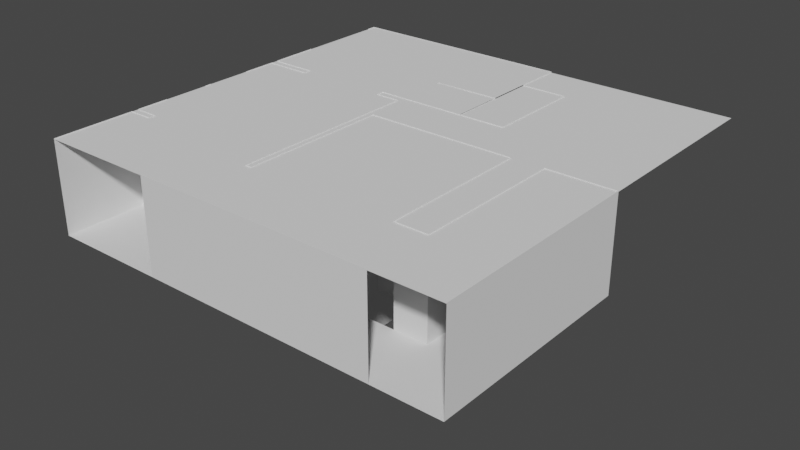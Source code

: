 # Source: new_journey_home.blend  (saved by Blender 3.0.42; exported with 4.5.12 LTS)
import bpy
from mathutils import Matrix  # noqa: F401  (used for matrix-valued properties, if any)

bpy.ops.wm.read_factory_settings(use_empty=True)
scene = bpy.context.scene
scene.name = 'Scene'

# ---- collections
col_collection = bpy.data.collections.new('Collection'); scene.collection.children.link(col_collection)

# ---- world
world_world = bpy.data.worlds.new('World'); scene.world = world_world
world_world.use_nodes = True; world_world.node_tree.nodes.clear()
_N = world_world.node_tree.nodes; _L = world_world.node_tree.links
n0 = _N.new('ShaderNodeOutputWorld'); n0.name = 'World Output'; n0.location = (300, 300)
n1 = _N.new('ShaderNodeBackground'); n1.name = 'Background'; n1.location = (10, 300)
n1.inputs[0].default_value = (0.05088, 0.05088, 0.05088, 1.0)
_L.new(n1.outputs[0], n0.inputs[0])
n0.is_active_output = True
world_world.color = (0.05088, 0.05088, 0.05088)
world_world.use_sun_shadow = False
world_world.sun_shadow_jitter_overblur = 0.0

# ---- meshes
me_plane_002 = bpy.data.meshes.new('Plane.002')
me_plane_002.from_pydata([(16.76, -5.626, -2.459), (12.7, 3.374, -2.459), (10.73, -5.626, -2.459), (1.7, -5.626, -2.459), (1.7, -9.626, -2.459), (1.325, -5.626, -2.459), (-1.675, -5.626, -2.459), (-1.675, -9.626, -2.459), (-8.649, -9.626, -2.459), (1.325, -4.634, -2.459), (-8.649, -4.634, -2.459), (12.7, -5.626, -2.459), (16.76, 3.374, -2.459), (12.7, -9.626, -2.459), (16.76, -9.626, -2.459), (10.73, -9.626, -2.459), (1.325, -9.626, -2.459), (-8.649, -5.626, -2.459), (7.715, -5.626, -2.459), (7.715, -9.626, -2.459), (-1.675, -4.634, -2.459), (12.7, -5.626, -0.4389), (16.76, -5.626, -0.4389), (12.7, 3.374, -0.4389), (16.76, 3.374, -0.4389), (12.7, -9.626, -0.4389), (16.76, -9.626, -0.4389), (10.73, -5.626, -0.4389), (10.73, -9.626, -0.4389), (1.7, -5.626, -0.4389), (1.7, -9.626, -0.4389), (1.325, -5.626, -0.4389), (1.325, -9.626, -0.4389), (-8.649, -5.626, -0.4389), (-8.649, -9.626, -0.4389), (7.715, -5.626, -0.4389), (7.715, -9.626, -0.4389), (1.7, -4.634, -0.4389), (1.325, -4.634, -0.4389), (-1.675, -4.634, -0.4389), (-8.649, -4.634, -0.4389), (12.7, -5.626, 3.162), (16.76, -5.626, 3.162), (12.7, 3.374, 3.162), (16.76, 3.374, 3.162), (12.7, -9.626, 3.162), (16.76, -9.626, 3.162), (10.73, -5.626, 3.162), (10.73, -9.626, 3.162), (1.7, -5.626, 3.162), (1.7, -9.626, 3.162), (1.325, -5.626, 3.162), (1.325, -9.626, 3.162), (-1.675, -9.626, -0.4651), (-8.649, -5.626, 3.162), (-8.649, -9.626, 3.162), (7.715, -9.626, 3.162), (1.7, -4.634, 3.162), (1.325, -4.634, 3.162), (-8.649, -4.634, 3.162), (10.73, 3.378, -0.4389), (10.73, -4.634, -2.459), (10.73, -4.634, -0.4389), (7.715, -4.634, -2.459), (-1.675, -9.626, 3.162), (10.73, 3.378, 3.162), (10.73, -4.634, 3.162), (7.715, -4.634, -0.4412), (1.7, 3.378, -0.4389), (1.325, 5.918, -0.4389), (1.7, 3.378, 3.162), (1.325, 5.918, 3.162), (7.715, 3.378, -0.4412), (7.715, 3.378, 3.162), (10.73, -3.302, -0.4389), (10.73, -3.302, -2.459), (10.73, -3.302, 3.162), (7.715, -3.294, -0.4412), (7.715, -3.294, -2.459), (1.7, -3.302, -0.4389), (1.7, -3.302, 3.162), (-1.675, -2.218, -2.459), (-1.675, -2.218, -0.4389), (-8.649, -2.218, -0.4389), (1.325, -2.238, -0.4389), (1.325, -2.238, -2.459), (1.325, -2.238, 3.162), (-8.649, 5.918, -0.4389), (-8.649, 5.918, 3.162), (-1.675, 5.918, -0.4389), (-0.1749, -2.228, -2.459), (-0.1749, -2.228, -0.4389), (-0.1749, 5.918, -0.4389), (-5.857, -5.626, -2.459), (-5.857, -4.634, -2.459), (-5.857, -9.626, -2.459), (-5.857, -4.634, -0.4389), (-5.857, -2.218, -0.4389), (-5.857, 5.918, -0.4389), (-0.1749, 5.918, 3.162), (-5.857, 5.918, 3.162), (-1.675, 6.375, -0.4389), (-0.1749, 6.375, -0.4389), (-5.857, 6.375, -0.4389), (-0.1749, 6.375, 3.162), (-5.857, 6.375, 3.162), (-8.657, 6.375, -0.4389), (-8.657, 6.375, 3.162), (1.325, 6.384, -0.4389), (1.325, 6.375, 3.162), (-1.675, 9.375, -0.4389), (-0.1749, 9.375, -0.4389), (-5.857, 9.375, -0.4389), (-8.657, 9.375, -0.4389), (1.325, 9.384, -0.4389), (-1.675, 15.38, -0.4389), (-0.1749, 15.38, -0.4389), (-5.857, 15.38, -0.4389), (-8.657, 15.38, -0.4389), (1.325, 15.38, -0.4389), (5.325, 15.38, -0.4389), (-8.657, 14.78, -0.4389), (-5.857, 14.78, -0.4389), (-1.675, 14.78, -0.4389), (-0.1749, 14.78, -0.4389), (1.325, 14.78, -0.4389), (5.325, 14.78, -0.4389), (-1.675, 15.38, 3.162), (-0.1749, 15.38, 3.162), (-5.857, 15.38, 3.162), (-8.657, 15.38, 3.162), (1.325, 15.38, 3.162), (5.325, 9.375, 3.162), (5.325, 15.38, 3.162), (-8.657, 14.78, 3.162), (5.325, 14.78, 3.162), (-8.649, -4.223, -0.4389), (-1.675, -4.223, -0.4389), (-1.675, -4.223, -2.459), (-8.649, -4.223, 3.162), (-5.857, -4.223, -0.4389), (-7.216, -5.626, -2.459), (-7.216, -4.634, -2.459), (-7.216, -4.634, -0.4389), (-7.216, -2.218, -0.4389), (-7.216, -9.626, -2.459), (-7.216, 5.918, -0.4389), (-7.216, 5.918, 3.162), (-7.216, -4.223, -0.4389), (-7.216, -4.634, 3.162), (-7.216, -4.223, 3.162), (-8.649, 5.61, -0.4389), (-1.675, 5.61, -0.4389), (-0.1749, 5.609, -0.4389), (-5.857, 5.61, -0.4389), (-7.216, 5.61, -0.4389), (-1.675, -3.846, -0.4389), (-1.675, -3.846, -2.459), (-5.857, -3.846, -0.4389), (-8.649, -3.846, -0.4389), (-7.216, -3.846, -0.4389), (-8.649, 5.61, 3.162), (-8.649, -3.846, 3.162), (1.325, 5.611, -0.4389), (1.325, 5.611, 3.162), (1.325, 9.375, 3.162), (-8.649, 3.778, -0.4389), (-1.675, 3.778, -0.4389), (-0.1749, 3.776, -0.4389), (1.325, 3.774, -0.4389), (1.325, 3.774, 3.162), (-5.857, 3.778, -0.4389), (-7.216, 3.778, -0.4389), (-8.649, -2.218, 3.162), (-8.649, 3.778, 3.162), (-8.657, 9.375, 3.162), (-5.857, 0.6, -0.4389), (-7.216, 0.6, -0.4389), (-8.649, 0.6, -0.4389), (-1.675, 0.6, -0.4389), (-0.1749, 0.5935, -0.4389), (1.325, 0.5876, -0.4389), (1.325, 0.5876, 3.162), (-8.649, 1.008, -0.4389), (-1.675, 1.008, -0.4389), (-0.1749, 1.002, -0.4389), (1.325, 0.9971, -0.4389), (1.325, 0.9971, 3.162), (-5.857, 1.008, -0.4389), (-7.216, 1.008, -0.4389), (-8.649, 0.6, 3.162), (-8.649, 1.008, 3.162), (-1.675, 9.647, -0.4389), (1.325, 9.647, -0.4389), (-0.1749, 9.647, -0.4389), (-5.857, 9.647, -0.4389), (5.325, 9.647, -0.4389), (-8.657, 9.647, -0.4389), (1.325, 9.647, 3.162), (5.325, 9.647, 3.162), (5.314, 6.375, -0.4389), (1.825, 9.375, -0.8389), (1.825, 6.375, -0.8389), (1.825, 9.375, -1.239), (1.825, 6.375, -1.239), (2.303, 9.391, -1.239), (2.303, 6.391, -1.239), (2.303, 9.391, -1.639), (2.303, 6.391, -1.639), (2.803, 9.391, -1.639), (2.803, 6.391, -1.639), (2.803, 9.391, -2.039), (2.803, 6.391, -2.039), (3.303, 9.391, -2.039), (3.303, 6.391, -2.039), (3.303, 9.391, -2.439), (3.303, 6.391, -2.439), (3.803, 9.391, -2.439), (3.803, 6.391, -2.439), (3.803, 9.391, -2.839), (3.803, 6.391, -2.839), (4.303, 9.391, -2.839), (4.303, 6.391, -2.839), (4.303, 9.391, -3.239), (4.303, 6.391, -3.239), (4.803, 9.391, -3.239), (4.803, 6.391, -3.239), (4.803, 9.391, -3.539), (4.803, 6.391, -3.539), (5.303, 9.391, -3.539), (5.303, 6.391, -3.539), (5.314, 6.391, -3.939), (5.303, 9.391, -3.939), (8.114, 6.391, -3.939), (8.114, 9.391, -3.939), (5.325, 9.647, -3.939), (5.303, 12.4, -3.939), (5.325, 12.4, -2.6), (5.303, 12.4, -4.339), (4.803, 12.4, -4.339), (4.803, 12.4, -4.739), (4.303, 12.4, -4.739), (4.303, 12.4, -5.139), (3.694, 12.4, -5.139), (8.114, 9.647, -3.939), (5.303, 9.647, -3.939), (5.303, 9.647, -4.339), (4.803, 9.647, -4.339), (4.803, 9.647, -4.739), (4.303, 9.647, -4.739), (4.303, 9.647, -5.139), (3.694, 9.647, -5.139), (1.325, 9.387, -3.939), (1.325, 6.387, -3.939), (5.303, 9.391, -7.139), (-1.675, 12.4, -0.4389), (5.325, 12.4, -0.4389), (1.325, 12.4, -0.4389), (-0.1749, 12.4, -0.4389), (-5.857, 12.4, -0.4389), (-8.657, 12.4, -0.4389), (5.325, 12.4, 3.162), (5.325, 9.647, -7.139), (1.325, 9.647, -3.939), (1.325, 9.647, -7.139), (1.325, 6.374, -7.139), (5.303, 5.918, -3.939), (5.303, 5.918, -7.139), (1.325, 5.918, -3.939), (1.404, 9.375, -0.8389), (1.404, 9.384, -0.4389), (1.404, 6.375, -0.8389), (1.404, 6.384, -0.4389), (1.325, 5.918, 2.239), (2.694, 9.647, -6.339), (2.694, 12.4, -6.339), (2.694, 12.4, -5.939), (2.694, 9.647, -5.939), (3.194, 9.647, -5.939), (3.194, 12.4, -5.939), (3.194, 12.4, -5.539), (3.194, 9.647, -5.539), (3.694, 9.647, -5.539), (3.694, 12.4, -5.539), (5.314, 9.383, -1.261), (5.325, 9.647, -1.261), (1.325, 9.647, -1.261), (-6.222, -1.343, -3.261), (-3.448, 9.384, -2.775), (-2.062, 9.384, -3.013), (1.325, 12.4, -7.139), (1.325, 9.374, -7.139), (-0.6749, 12.4, -7.139), (-0.6749, 9.647, -7.139), (-0.6749, 6.374, -7.139), (-6.222, -3.343, -7.139), (-8.222, -3.343, -7.139), (-6.222, 14.92, -7.139), (-0.6749, -3.343, -7.139), (1.325, 14.92, -7.139), (-8.222, 6.374, -7.139), (-8.222, 12.4, -7.139), (-8.222, 9.647, -7.139), (-6.222, 9.647, -7.139), (-6.222, 12.4, -7.139), (-6.222, 6.374, -7.139), (-0.6749, 14.92, -7.139), (1.325, -3.343, -7.139), (1.325, -1.343, -7.139), (-0.6749, -1.343, -7.139), (-8.222, -1.343, -7.139), (-6.222, -1.343, -7.139), (-0.6749, 12.92, -7.139), (1.325, 12.92, -7.139), (-8.222, 12.92, -7.139), (-6.222, 12.92, -7.139), (-0.6749, 12.4, -7.951), (-0.6749, 9.647, -7.951), (-0.6749, 6.374, -8.332), (-0.6749, 12.92, -7.951), (-6.222, 9.647, -7.951), (-6.222, 6.374, -8.332), (-6.222, 12.4, -7.951), (-6.222, 12.92, -7.951), (-0.6749, -1.343, -8.332), (-6.222, -1.343, -8.332), (5.303, -3.343, -7.139), (5.303, -1.343, -7.139), (-6.222, 9.647, -7.392), (-6.222, 9.647, -7.528), (-0.6749, 6.374, -7.528), (-0.6749, 6.374, -7.392), (-0.6749, 9.647, -7.392), (-0.6749, 9.647, -7.528), (-6.222, 12.4, -7.528), (-6.222, 12.4, -7.392), (-6.222, -1.343, -7.392), (-6.222, -1.343, -7.528), (-6.222, 6.374, -7.528), (-6.222, 6.374, -7.392), (-6.222, 12.92, -7.528), (-6.222, 12.92, -7.392), (-0.6749, 12.92, -7.392), (-0.6749, 12.92, -7.528), (-0.6749, 12.4, -7.528), (-0.6749, 12.4, -7.392), (-0.6749, -1.343, -7.392), (-0.6749, -1.343, -7.528), (1.325, 5.918, -7.139), (-0.6749, 5.918, -7.139), (-8.222, 5.918, -7.139), (-6.222, 5.918, -7.139), (-0.6749, 5.918, -8.332), (-6.222, 5.918, -8.332), (-0.6749, 5.918, -7.392), (-0.6749, 5.918, -7.528), (-6.222, 5.918, -7.392), (-6.222, 5.918, -7.528), (-0.6749, 9.374, -7.139), (-8.222, 9.374, -7.139), (-6.222, 9.374, -7.139), (-0.6749, 9.374, -7.951), (-6.222, 9.374, -7.951), (-6.222, 9.374, -7.392), (-6.222, 9.374, -7.528), (-0.6749, 9.374, -7.392), (-0.6749, 9.374, -7.528), (1.325, 12.4, -3.939), (-8.222, -3.343, -3.939), (-2.062, -3.343, -3.018), (1.325, 14.92, -3.939), (-8.222, 6.374, -3.939), (-8.222, 12.4, -3.939), (-8.222, 9.647, -3.939), (1.325, -3.343, -3.939), (-8.222, -1.343, -3.939), (1.325, 12.92, -3.939), (-8.222, 12.92, -3.939), (5.303, -3.343, -3.939), (5.303, -1.343, -3.939), (-8.222, 5.918, -3.939), (-8.222, 9.374, -3.939), (5.325, 12.4, -7.139), (2.194, 9.647, -6.339), (2.194, 12.4, -6.339), (2.194, 9.647, -6.739), (2.194, 12.4, -6.739), (1.694, 9.647, -6.739), (1.694, 12.4, -6.739), (1.694, 9.647, -7.139), (1.694, 12.4, -7.139), (8.114, 12.4, -3.939), (5.309, 9.387, -2.6), (5.325, 9.647, -2.6), (1.325, 9.647, -2.6), (-4.835, -1.343, -2.94), (-4.835, 9.384, -2.94), (-8.222, 14.92, -7.139), (-3.448, -3.343, -2.775), (-3.448, 14.92, -2.775), (-2.062, 14.92, -2.94), (-0.6749, -3.343, -3.261), (-0.6749, 14.92, -3.261), (-8.222, 14.92, -3.939), (-6.222, 14.92, -3.261), (-6.222, -3.343, -3.261), (-4.835, 14.92, -2.94), (-4.835, -3.343, -2.94), (-2.062, 12.92, -2.979), (-3.448, 12.92, -2.775), (-0.6749, 12.92, -3.261), (-6.222, 12.92, -3.261), (-4.835, 12.92, -2.94), (-4.835, 12.4, -2.94), (-2.062, 12.4, -2.998), (-3.448, 12.4, -2.775), (-0.6749, 12.4, -3.261), (-6.222, 12.4, -3.261), (-4.835, 9.647, -2.94), (-2.062, 9.647, -3.008), (-3.448, 9.647, -2.775), (-0.6749, 9.647, -3.261), (-6.222, 9.647, -3.261), (1.325, 12.4, -2.6), (8.114, 6.391, -2.6), (8.114, 9.391, -2.6), (8.114, 9.647, -2.6), (8.114, 12.4, -2.6), (5.325, 12.4, -3.939), (-0.6749, 9.384, -3.261), (-6.222, 9.384, -3.261), (-6.222, 6.384, -3.261), (-0.6749, 6.384, -3.261), (-3.448, 6.384, -2.775), (-2.062, 6.384, -3.015), (-4.835, 6.384, -2.94), (-4.835, 5.918, -2.94), (-6.222, 5.918, -3.261), (-0.6749, 5.918, -3.261), (-3.448, 5.918, -2.775), (-2.062, 5.918, -3.016), (-0.6749, -1.343, -3.261), (-3.448, -1.343, -2.775), (-2.062, -1.343, -3.017), (1.325, -1.343, -3.921), (1.325, 9.375, -0.4389), (1.325, 9.383, -1.261), (1.325, 9.387, -2.6), (5.314, 6.391, -2.6), (1.325, 6.391, -2.6), (1.325, 6.391, -1.261), (5.325, 12.4, -1.261), (1.325, 12.4, -1.261), (8.114, 6.391, -1.261), (8.114, 9.391, -1.261), (8.114, 9.647, -1.261), (8.114, 12.4, -1.261), (5.314, 6.391, -1.261), (5.325, 9.375, -0.4389), (8.114, 6.391, -0.4389), (8.114, 9.391, -0.4389), (8.114, 9.647, -0.4389), (8.114, 12.4, -0.4389), (5.314, 6.375, 3.162), (8.114, 6.391, 3.162), (8.114, 9.391, 3.162), (8.114, 9.647, 3.162), (8.114, 12.4, 3.162)], [(69, 273)], [(11, 0, 12, 1), (0, 11, 13, 14), (13, 11, 2, 15), (19, 18, 3, 4), (4, 3, 5, 16), (16, 5, 6, 7), (145, 141, 17, 8), (15, 2, 18, 19), (93, 6, 20, 94), (6, 5, 9, 20), (19, 4, 30, 36), (3, 18, 35, 29), (11, 1, 23, 21), (94, 20, 39, 96), (15, 19, 36, 28), (12, 0, 22, 24), (17, 10, 40, 33), (3, 29, 31, 5), (1, 12, 24, 23), (5, 31, 38, 9), (4, 16, 32, 30), (0, 14, 26, 22), (8, 17, 33, 34), (2, 11, 21, 27), (13, 15, 28, 25), (23, 24, 44, 43), (37, 57, 49, 29), (30, 32, 52, 50), (22, 26, 46, 42), (34, 33, 54, 55), (27, 21, 41, 47), (36, 30, 50, 56), (25, 28, 48, 45), (21, 23, 43, 41), (33, 40, 59, 54), (28, 36, 56, 48), (24, 22, 42, 44), (31, 51, 58, 38), (29, 49, 51, 31), (2, 27, 62, 61), (53, 32, 16, 7), (52, 32, 53, 64), (74, 62, 66, 76), (47, 66, 62, 27), (35, 67, 37, 29), (63, 67, 35, 18), (80, 79, 68, 70), (163, 164, 71, 69), (63, 78, 77, 67), (73, 72, 60, 65), (73, 70, 68, 72), (60, 74, 76, 65), (61, 62, 74, 75), (75, 74, 77, 78), (77, 74, 60, 72), (57, 37, 79, 80), (79, 77, 72, 68), (79, 37, 67, 77), (158, 156, 82, 97), (156, 157, 81, 82), (38, 58, 86, 84), (9, 38, 84, 85), (91, 82, 81, 90), (155, 146, 87, 151), (152, 153, 92, 89), (84, 91, 90, 85), (152, 89, 98, 154), (160, 158, 97, 144), (142, 94, 96, 143), (141, 93, 94, 142), (7, 6, 93, 95), (71, 99, 92, 69), (147, 146, 98, 100), (98, 89, 101, 103), (100, 98, 103, 105), (89, 92, 102, 101), (92, 99, 104, 102), (105, 103, 106, 107), (102, 104, 109, 108), (103, 101, 110, 112), (102, 108, 114, 111), (175, 107, 106, 113), (269, 271, 202, 201), (121, 122, 117, 118), (123, 124, 116, 115), (124, 125, 119, 116), (122, 123, 115, 117), (165, 198, 193, 114), (119, 125, 126, 120), (259, 255, 123, 122), (124, 258, 257, 125), (255, 258, 124, 123), (260, 259, 122, 121), (118, 117, 129, 130), (115, 116, 128, 127), (120, 126, 135, 133), (116, 119, 131, 128), (121, 118, 130, 134), (117, 115, 127, 129), (119, 120, 133, 131), (196, 193, 198, 199), (101, 102, 111, 110), (143, 96, 140, 148), (39, 20, 138, 137), (96, 39, 137, 140), (88, 87, 146, 147), (17, 141, 142, 10), (10, 142, 143, 40), (159, 160, 144, 83), (154, 98, 146, 155), (95, 93, 141, 145), (148, 150, 149, 143), (143, 149, 59, 40), (150, 148, 136, 139), (171, 154, 155, 172), (167, 152, 154, 171), (167, 168, 153, 152), (172, 155, 151, 166), (136, 148, 160, 159), (148, 140, 158, 160), (137, 138, 157, 156), (140, 137, 156, 158), (159, 162, 139, 136), (88, 161, 151, 87), (169, 170, 164, 163), (69, 92, 153, 163), (168, 169, 163, 153), (165, 114, 458, 132), (177, 189, 183, 178), (178, 183, 191, 190), (188, 189, 177, 176), (166, 183, 189, 172), (180, 185, 184, 179), (167, 184, 185, 168), (171, 188, 184, 167), (186, 187, 170, 169), (172, 189, 188, 171), (185, 186, 169, 168), (174, 166, 151, 161), (173, 162, 159, 83), (182, 187, 186, 181), (181, 186, 185, 180), (179, 184, 188, 176), (97, 176, 177, 144), (82, 179, 176, 97), (82, 91, 180, 179), (144, 177, 178, 83), (84, 86, 182, 181), (91, 84, 181, 180), (256, 196, 199, 261), (113, 112, 195, 197), (110, 111, 194, 192), (111, 114, 193, 194), (112, 110, 192, 195), (257, 256, 196, 193), (108, 109, 463, 200), (106, 103, 112, 113), (201, 202, 204, 203), (203, 204, 206, 205), (205, 206, 208, 207), (207, 208, 210, 209), (209, 210, 212, 211), (211, 212, 214, 213), (213, 214, 216, 215), (215, 216, 218, 217), (217, 218, 220, 219), (219, 220, 222, 221), (221, 222, 224, 223), (223, 224, 226, 225), (225, 226, 228, 227), (227, 228, 230, 229), (229, 230, 231, 232), (232, 231, 233, 234), (391, 236, 235, 244), (234, 244, 235, 232), (284, 285, 196, 458), (239, 240, 248, 247), (236, 238, 246, 245), (242, 243, 251, 250), (240, 241, 249, 248), (238, 239, 247, 246), (241, 242, 250, 249), (231, 253, 449, 448), (125, 257, 256, 126), (126, 256, 261, 135), (197, 195, 259, 260), (192, 194, 258, 255), (257, 258, 194, 193), (195, 192, 255, 259), (265, 253, 252, 291), (252, 263, 264, 291), (264, 290, 292, 293), (232, 252, 291, 254), (132, 463, 109, 165), (263, 235, 262, 264), (286, 193, 196, 285), (458, 196, 199, 132), (266, 268, 348, 267), (268, 253, 265, 348), (270, 272, 271, 269), (114, 108, 272, 270), (277, 276, 275, 274), (278, 279, 276, 277), (281, 280, 279, 278), (394, 286, 285, 393), (392, 393, 285, 284), (282, 283, 280, 281), (251, 243, 283, 282), (419, 421, 429, 289), (418, 396, 430, 422), (420, 419, 289, 288), (294, 358, 365, 331), (309, 311, 295, 298), (312, 313, 299, 306), (351, 305, 300, 350), (303, 304, 301, 302), (360, 303, 302, 359), (340, 334, 322, 323), (357, 337, 325, 353), (334, 329, 320, 322), (308, 309, 298, 307), (311, 310, 296, 295), (348, 349, 309, 308), (366, 333, 317, 361), (304, 315, 314, 301), (292, 290, 313, 312), (315, 312, 306, 297), (352, 318, 321, 353), (361, 317, 320, 362), (317, 316, 322, 320), (344, 343, 319, 316), (333, 344, 316, 317), (316, 319, 323, 322), (337, 347, 324, 325), (355, 330, 318, 352), (364, 338, 321, 362), (308, 307, 326, 327), (348, 308, 327, 267), (360, 305, 339, 363), (363, 339, 338, 364), (349, 294, 331, 354), (354, 331, 330, 355), (343, 340, 323, 319), (312, 315, 341, 342), (342, 341, 340, 343), (311, 309, 346, 336), (293, 292, 345, 332), (332, 345, 344, 333), (292, 312, 342, 345), (345, 342, 343, 344), (358, 293, 332, 365), (365, 332, 333, 366), (304, 303, 328, 335), (335, 328, 329, 334), (351, 311, 336, 356), (356, 336, 337, 357), (315, 304, 335, 341), (341, 335, 334, 340), (339, 356, 357, 338), (305, 351, 356, 339), (346, 354, 355, 347), (309, 349, 354, 346), (347, 355, 352, 324), (336, 346, 347, 337), (338, 357, 353, 321), (311, 351, 350, 310), (331, 365, 366, 330), (328, 363, 364, 329), (303, 360, 363, 328), (329, 364, 362, 320), (324, 352, 353, 325), (330, 366, 361, 318), (305, 360, 359, 300), (291, 264, 293, 358), (348, 265, 294, 349), (358, 294, 265, 291), (359, 381, 371, 300), (301, 372, 373, 302), (307, 374, 378, 326), (310, 375, 368, 296), (302, 373, 381, 359), (290, 367, 376, 313), (300, 371, 380, 350), (314, 377, 372, 301), (379, 266, 267, 327), (318, 361, 362, 321), (313, 376, 370, 299), (326, 378, 379, 327), (350, 380, 375, 310), (274, 275, 384, 383), (383, 384, 386, 385), (385, 386, 388, 387), (387, 388, 390, 389), (264, 389, 390, 290), (441, 444, 374, 401), (420, 288, 396, 418), (232, 235, 393, 392), (263, 394, 393, 235), (268, 444, 441, 438), (297, 397, 314, 315), (314, 397, 403, 377), (443, 441, 401, 369), (395, 407, 405, 287), (442, 443, 369, 398), (442, 398, 407, 395), (399, 409, 412, 406), (399, 400, 408, 409), (406, 412, 411, 404), (400, 402, 410, 408), (409, 415, 413, 412), (409, 408, 414, 415), (412, 413, 417, 411), (408, 410, 416, 414), (263, 421, 394), (415, 420, 418, 413), (415, 414, 419, 420), (413, 418, 422, 417), (414, 416, 421, 419), (416, 423, 394, 421), (299, 370, 402, 306), (244, 234, 425, 426), (234, 233, 424, 425), (427, 391, 244, 426), (290, 382, 428, 367), (428, 391, 427, 237), (237, 423, 367, 428), (288, 433, 435, 396), (288, 289, 434, 433), (396, 435, 431, 430), (289, 429, 432, 434), (263, 252, 429, 421), (307, 298, 401, 374), (433, 439, 436, 435), (433, 434, 440, 439), (435, 436, 437, 431), (434, 432, 438, 440), (429, 432, 253, 252), (439, 442, 395, 436), (439, 440, 443, 442), (436, 395, 287, 437), (440, 438, 441, 443), (379, 378, 374, 444), (268, 266, 379, 444), (268, 438, 432, 253), (392, 284, 446, 447), (284, 458, 445, 446), (232, 392, 447, 252), (448, 449, 450, 457), (108, 200, 457, 450), (231, 448, 424, 233), (423, 237, 451, 452), (425, 424, 453, 454), (424, 448, 457, 453), (427, 426, 455, 456), (426, 425, 454, 455), (237, 427, 456, 451), (394, 423, 452, 286), (257, 193, 286, 452), (257, 452, 451, 256), (456, 455, 461, 462), (455, 454, 460, 461), (454, 453, 459, 460), (456, 462, 256, 451), (453, 457, 200, 459), (461, 460, 465, 466), (459, 200, 463, 464), (462, 461, 466, 467), (460, 459, 464, 465), (256, 462, 467, 261), (196, 394, 423, 256), (405, 368, 375, 287), (296, 368, 405, 295), (398, 369, 401, 298, 295, 405, 407), (380, 437, 287, 375), (371, 431, 437, 380), (431, 371, 381, 430), (373, 422, 430, 381), (372, 417, 422, 373), (377, 411, 417, 372), (403, 404, 411, 377), (297, 404, 403, 397), (423, 416, 367), (376, 367, 416, 410), (370, 376, 410, 402), (406, 404, 297, 306, 402, 400, 399)])
_k = set([(1, 23), (2, 27), (5, 31), (10, 40), (11, 21), (12, 24), (20, 39), (21, 41), (23, 43), (24, 44), (27, 47), (29, 35), (29, 37), (29, 49), (31, 51), (35, 67), (37, 79), (39, 96), (39, 137), (40, 59), (60, 65), (60, 72), (60, 74), (67, 77), (68, 70), (68, 72), (68, 79), (69, 71), (69, 92), (69, 163), (74, 75), (74, 77), (77, 78), (81, 82), (82, 91), (82, 156), (83, 144), (83, 159), (83, 178), (84, 85), (84, 91), (84, 181), (87, 88), (87, 146), (87, 151), (89, 92), (89, 98), (92, 99), (92, 102), (96, 143), (98, 100), (98, 103), (98, 146), (102, 104), (102, 108), (103, 105), (103, 106), (106, 107), (106, 113), (111, 114), (112, 113), (114, 458), (115, 116), (115, 117), (116, 119), (117, 118), (118, 121), (118, 130), (119, 120), (120, 126), (120, 133), (126, 256), (132, 458), (136, 139), (136, 148), (136, 159), (137, 156), (143, 148), (143, 149), (148, 150), (151, 166), (163, 169), (166, 183), (169, 186), (178, 183), (181, 186), (183, 189), (196, 256)])
me_plane_002.attributes.new('sharp_edge', 'BOOLEAN', 'EDGE').data.foreach_set('value', [ (min(e.vertices), max(e.vertices)) in _k for e in me_plane_002.edges])
_uv = me_plane_002.uv_layers.new(name='UVMap')
_uv.uv.foreach_set('vector', [0.2597, 0.1912, 0.2597, 0.2275, 0.1791, 0.2275, 0.1791, 0.1912, 0.2597, 0.2275, 0.2597, 0.1912, 0.2955, 0.1912, 0.2955, 0.2275, 0.2955, 0.1912, 0.2597, 0.1912, 0.2597, 0.1735, 0.2955, 0.1735, 0.2955, 0.1465, 0.2597, 0.1465, 0.2597, 0.09267, 0.2955, 0.09267, 0.2955, 0.09267, 0.2597, 0.09267, 0.2597, 0.08931, 0.2955, 0.08931, 0.2955, 0.08931, 0.2597, 0.08931, 0.2597, 0.06245, 0.2955, 0.06245, 0.2955, 0.01283, 0.2597, 0.01283, 0.2597, 3.357e-09, 0.2955, 4.029e-08, 0.2955, 0.1735, 0.2597, 0.1735, 0.2597, 0.1465, 0.2955, 0.1465, 0.2597, 0.025, 0.2597, 0.06245, 0.2508, 0.06245, 0.2508, 0.025, 0.2597, 0.06245, 0.2597, 0.08931, 0.2508, 0.08931, 0.2508, 0.06245, 0.2955, 0.1465, 0.2955, 0.09267, 0.3136, 0.09267, 0.3136, 0.1465, 0.0, 0.1891, 0.0353, 0.1231, 0.05923, 0.1346, 0.02244, 0.2014, 0.3962, 0.01761, 0.3962, 0.0982, 0.3781, 0.0982, 0.3781, 0.01761, 0.06228, 0.9443, 0.05542, 0.8608, 0.09576, 0.8574, 0.1026, 0.9409, 0.2955, 0.1735, 0.2955, 0.1465, 0.3136, 0.1465, 0.3136, 0.1735, 0.3962, 0.1346, 0.3962, 0.2152, 0.3781, 0.2152, 0.3781, 0.1346, 0.3962, 0.3813, 0.3962, 0.3902, 0.3781, 0.3902, 0.3781, 0.3813, 0.03962, 0.6773, 0.08003, 0.6725, 0.08151, 0.6807, 0.04052, 0.6848, 0.3962, 0.0982, 0.3962, 0.1346, 0.3781, 0.1346, 0.3781, 0.0982, 0.04052, 0.6848, 0.08151, 0.6807, 0.08349, 0.7014, 0.0426, 0.7048, 0.2955, 0.09267, 0.2955, 0.08931, 0.3136, 0.08931, 0.3136, 0.09267, 0.3962, 0.2152, 0.3962, 0.251, 0.3781, 0.251, 0.3781, 0.2152, 0.3962, 0.3455, 0.3962, 0.3813, 0.3781, 0.3813, 0.3781, 0.3455, 0.3962, 0.0, 0.3962, 0.01761, 0.3781, 0.01761, 0.3781, 2.014e-08, 0.2955, 0.1912, 0.2955, 0.1735, 0.3136, 0.1735, 0.3136, 0.1912, 0.3781, 0.0982, 0.3781, 0.1346, 0.3458, 0.1346, 0.3458, 0.0982, 0.0779, 0.6493, 0.1622, 0.6492, 0.1604, 0.672, 0.08003, 0.6725, 0.3136, 0.09267, 0.3136, 0.08931, 0.3458, 0.08931, 0.3458, 0.09267, 0.3781, 0.2152, 0.3781, 0.251, 0.3458, 0.251, 0.3458, 0.2152, 0.3781, 0.3455, 0.3781, 0.3813, 0.3458, 0.3813, 0.3458, 0.3455, 0.3781, 2.014e-08, 0.3781, 0.01761, 0.3458, 0.01761, 0.3458, 1.343e-08, 0.3136, 0.1465, 0.3136, 0.09267, 0.3458, 0.09267, 0.3458, 0.1465, 0.3136, 0.1912, 0.3136, 0.1735, 0.3458, 0.1735, 0.3458, 0.1912, 0.3781, 0.01761, 0.3781, 0.0982, 0.3458, 0.0982, 0.3458, 0.01761, 0.3781, 0.3813, 0.3781, 0.3902, 0.3458, 0.3902, 0.3458, 0.3813, 0.3136, 0.1735, 0.3136, 0.1465, 0.3458, 0.1465, 0.3458, 0.1735, 0.3781, 0.1346, 0.3781, 0.2152, 0.3458, 0.2152, 0.3458, 0.1346, 0.08151, 0.6807, 0.1584, 0.6802, 0.1565, 0.7008, 0.08349, 0.7014, 0.08003, 0.6725, 0.1604, 0.672, 0.1584, 0.6802, 0.08151, 0.6807, 0.05593, 0.0, 0.09528, 0.00136, 0.09409, 0.02272, 0.05526, 0.01932, 0.3134, 0.06245, 0.3136, 0.08931, 0.2955, 0.08931, 0.2955, 0.06245, 0.3458, 0.08931, 0.3136, 0.08931, 0.3134, 0.06245, 0.3458, 0.06245, 0.09015, 0.05182, 0.09409, 0.02272, 0.1788, 0.02549, 0.1783, 0.05692, 0.1791, 0.002396, 0.1788, 0.02549, 0.09409, 0.02272, 0.09528, 0.00136, 0.2638, 0.2545, 0.2727, 0.2545, 0.2727, 0.3084, 0.2638, 0.3084, 0.03907, 0.1114, 0.06632, 0.1218, 0.05923, 0.1346, 0.0353, 0.1231, 0.1641, 0.6173, 0.07608, 0.6168, 0.07616, 0.4497, 0.1667, 0.4509, 0.1033, 0.8729, 0.1455, 0.8714, 0.1419, 0.8751, 0.1073, 0.8763, 0.03907, 0.1114, 0.04364, 0.09303, 0.07484, 0.1022, 0.06632, 0.1218, 0.1696, 0.2988, 0.07849, 0.2965, 0.08126, 0.2194, 0.1716, 0.2229, 0.1696, 0.2988, 0.1667, 0.4509, 0.07616, 0.4497, 0.07849, 0.2965, 0.08126, 0.2194, 0.09015, 0.05182, 0.1783, 0.05692, 0.1716, 0.2229, 0.05526, 0.01932, 0.09409, 0.02272, 0.09015, 0.05182, 0.0538, 0.04414, 0.0538, 0.04414, 0.09015, 0.05182, 0.07484, 0.1022, 0.04364, 0.09303, 0.2847, 0.2545, 0.2846, 0.2275, 0.3444, 0.2275, 0.3444, 0.2545, 0.1622, 0.6492, 0.0779, 0.6493, 0.07608, 0.6168, 0.1641, 0.6173, 0.2846, 0.3084, 0.2847, 0.2545, 0.3444, 0.2545, 0.3444, 0.3084, 0.2846, 0.3084, 0.2727, 0.3084, 0.2727, 0.2545, 0.2847, 0.2545, 0.3708, 0.258, 0.4083, 0.258, 0.4083, 0.2726, 0.3708, 0.2726, 0.09447, 0.8417, 0.05413, 0.845, 0.05146, 0.8125, 0.0918, 0.8092, 0.08349, 0.7014, 0.1565, 0.7008, 0.1549, 0.748, 0.08687, 0.7493, 0.0426, 0.7048, 0.08349, 0.7014, 0.08687, 0.7493, 0.04653, 0.7526, 0.08933, 0.7793, 0.0918, 0.8092, 0.05146, 0.8125, 0.04899, 0.7826, 0.3587, 0.3427, 0.3587, 0.3455, 0.3458, 0.3455, 0.3458, 0.3427, 0.4083, 0.3427, 0.4217, 0.3427, 0.4217, 0.3455, 0.4083, 0.3455, 0.08687, 0.7493, 0.08933, 0.7793, 0.04899, 0.7826, 0.04653, 0.7526, 0.4083, 0.3427, 0.4083, 0.3455, 0.3708, 0.3455, 0.3708, 0.3427, 0.3587, 0.258, 0.3708, 0.258, 0.3708, 0.2726, 0.3587, 0.2726, 0.06451, 0.9714, 0.06228, 0.9443, 0.1026, 0.9409, 0.1048, 0.9681, 0.2597, 0.01283, 0.2597, 0.025, 0.2508, 0.025, 0.2508, 0.01283, 0.2955, 0.06245, 0.2597, 0.06245, 0.2597, 0.025, 0.2955, 0.025, 0.1419, 0.8751, 0.1384, 0.8883, 0.1118, 0.8893, 0.1073, 0.8763, 0.2638, 0.3404, 0.296, 0.3404, 0.296, 0.3526, 0.2638, 0.3526, 0.2638, 0.2526, 0.2638, 0.29, 0.2597, 0.29, 0.2597, 0.2526, 0.2638, 0.3526, 0.296, 0.3526, 0.296, 0.3567, 0.2638, 0.3567, 0.2638, 0.29, 0.2638, 0.3035, 0.2597, 0.3035, 0.2597, 0.29, 0.1118, 0.8893, 0.1384, 0.8883, 0.1345, 0.8916, 0.116, 0.8923, 0.2638, 0.3567, 0.296, 0.3567, 0.296, 0.3817, 0.2638, 0.3817, 0.116, 0.8923, 0.1345, 0.8916, 0.1305, 0.898, 0.1205, 0.8983, 0.2597, 0.2526, 0.2597, 0.29, 0.2328, 0.29, 0.2328, 0.2526, 0.2597, 0.3035, 0.2596, 0.3169, 0.2327, 0.3169, 0.2328, 0.3035, 0.2638, 0.4086, 0.2638, 0.3817, 0.296, 0.3817, 0.296, 0.4086, 0.2149, 0.3662, 0.2418, 0.3662, 0.2418, 0.3699, 0.2149, 0.3699, 0.1845, 0.2275, 0.1845, 0.2526, 0.1791, 0.2526, 0.1791, 0.2275, 0.1845, 0.29, 0.1845, 0.3035, 0.1791, 0.3035, 0.1791, 0.29, 0.1845, 0.3035, 0.1845, 0.3169, 0.1791, 0.3169, 0.1791, 0.3035, 0.1845, 0.2526, 0.1845, 0.29, 0.1791, 0.29, 0.1791, 0.2526, 0.296, 0.3084, 0.2984, 0.3084, 0.2984, 0.3407, 0.2961, 0.3407, 0.1791, 0.3169, 0.1845, 0.3169, 0.1845, 0.3527, 0.1791, 0.3527, 0.2058, 0.2526, 0.2058, 0.29, 0.1845, 0.29, 0.1845, 0.2526, 0.1845, 0.3035, 0.2058, 0.3035, 0.2058, 0.3169, 0.1845, 0.3169, 0.2058, 0.29, 0.2058, 0.3035, 0.1845, 0.3035, 0.1845, 0.29, 0.2058, 0.2275, 0.2058, 0.2526, 0.1845, 0.2526, 0.1845, 0.2275, 0.4284, 0.005373, 0.4284, 0.03045, 0.3962, 0.03045, 0.3962, 0.005373, 0.4284, 0.06789, 0.4284, 0.08132, 0.3962, 0.08132, 0.3962, 0.06789, 0.4284, 0.1306, 0.4284, 0.1359, 0.3962, 0.1359, 0.3962, 0.1306, 0.4284, 0.08132, 0.4284, 0.09476, 0.3962, 0.09476, 0.3962, 0.08132, 0.4284, 1.343e-08, 0.4284, 0.005373, 0.3962, 0.005373, 0.3962, 0.0, 0.4284, 0.03045, 0.4284, 0.06789, 0.3962, 0.06789, 0.3962, 0.03045, 0.4284, 0.09476, 0.4284, 0.1306, 0.3962, 0.1306, 0.3962, 0.09476, 0.3343, 0.3407, 0.2984, 0.3407, 0.2984, 0.3084, 0.3343, 0.3084, 0.2597, 0.29, 0.2597, 0.3035, 0.2328, 0.3035, 0.2328, 0.29, 0.3587, 0.251, 0.3708, 0.251, 0.3708, 0.2547, 0.3587, 0.2547, 0.09576, 0.8574, 0.05542, 0.8608, 0.05474, 0.8525, 0.09508, 0.8492, 0.3708, 0.251, 0.4083, 0.251, 0.4083, 0.2547, 0.3708, 0.2547, 0.2638, 0.3276, 0.296, 0.3276, 0.296, 0.3404, 0.2638, 0.3404, 0.2597, 3.357e-09, 0.2597, 0.01283, 0.2508, 0.01283, 0.2508, 0.0, 0.06686, 1.0, 0.06451, 0.9714, 0.1048, 0.9681, 0.1072, 0.9967, 0.3458, 0.258, 0.3587, 0.258, 0.3587, 0.2726, 0.3458, 0.2726, 0.3708, 0.3427, 0.3708, 0.3455, 0.3587, 0.3455, 0.3587, 0.3427, 0.2955, 0.025, 0.2597, 0.025, 0.2597, 0.01283, 0.2955, 0.01283, 0.1042, 0.9599, 0.1761, 0.954, 0.1767, 0.9622, 0.1048, 0.9681, 0.1048, 0.9681, 0.1767, 0.9622, 0.1791, 0.9908, 0.1072, 0.9967, 0.1761, 0.954, 0.1042, 0.9599, 0.1018, 0.9313, 0.1737, 0.9254, 0.3708, 0.3263, 0.3708, 0.3427, 0.3587, 0.3427, 0.3587, 0.3263, 0.4083, 0.3263, 0.4083, 0.3427, 0.3708, 0.3427, 0.3708, 0.3263, 0.4083, 0.3263, 0.4217, 0.3263, 0.4217, 0.3427, 0.4083, 0.3427, 0.3587, 0.3263, 0.3587, 0.3427, 0.3458, 0.3427, 0.3458, 0.3263, 0.3458, 0.2547, 0.3587, 0.2547, 0.3587, 0.258, 0.3458, 0.258, 0.3587, 0.2547, 0.3708, 0.2547, 0.3708, 0.258, 0.3587, 0.258, 0.09508, 0.8492, 0.05474, 0.8525, 0.05413, 0.845, 0.09447, 0.8417, 0.3708, 0.2547, 0.4083, 0.2547, 0.4083, 0.258, 0.3708, 0.258, 0.1012, 0.9237, 0.1731, 0.9178, 0.1737, 0.9254, 0.1018, 0.9313, 0.2638, 0.3276, 0.2638, 0.3248, 0.296, 0.3248, 0.296, 0.3276, 0.09882, 0.8492, 0.1484, 0.8476, 0.1455, 0.8714, 0.1033, 0.8729, 0.4351, 0.3455, 0.4217, 0.3455, 0.4217, 0.3427, 0.4351, 0.3427, 0.4217, 0.3263, 0.4351, 0.3263, 0.4351, 0.3427, 0.4217, 0.3427, 0.133, 0.9016, 0.1347, 0.9055, 0.1305, 0.9073, 0.1294, 0.9045, 0.3587, 0.2978, 0.3587, 0.3015, 0.3458, 0.3015, 0.3458, 0.2978, 0.2113, 0.3773, 0.2113, 0.381, 0.1791, 0.381, 0.1791, 0.3773, 0.3708, 0.3015, 0.3587, 0.3015, 0.3587, 0.2978, 0.3708, 0.2978, 0.3458, 0.3263, 0.3458, 0.3015, 0.3587, 0.3015, 0.3587, 0.3263, 0.4217, 0.2978, 0.4217, 0.3014, 0.4083, 0.3015, 0.4083, 0.2978, 0.4083, 0.3263, 0.4083, 0.3015, 0.4217, 0.3014, 0.4217, 0.3263, 0.3708, 0.3263, 0.3708, 0.3015, 0.4083, 0.3015, 0.4083, 0.3263, 0.09422, 0.808, 0.1504, 0.8064, 0.1484, 0.8476, 0.09882, 0.8492, 0.3587, 0.3263, 0.3587, 0.3015, 0.3708, 0.3015, 0.3708, 0.3263, 0.4217, 0.3014, 0.4351, 0.3014, 0.4351, 0.3263, 0.4217, 0.3263, 0.2638, 0.3084, 0.296, 0.3084, 0.296, 0.3248, 0.2638, 0.3248, 0.1704, 0.8853, 0.1731, 0.9178, 0.1012, 0.9237, 0.09854, 0.8912, 0.1533, 0.7995, 0.1504, 0.8064, 0.09422, 0.808, 0.09091, 0.801, 0.4351, 0.2977, 0.4351, 0.3014, 0.4217, 0.3014, 0.4217, 0.2978, 0.4083, 0.2978, 0.4083, 0.3015, 0.3708, 0.3015, 0.3708, 0.2978, 0.3708, 0.2726, 0.3708, 0.2978, 0.3587, 0.2978, 0.3587, 0.2726, 0.4083, 0.2726, 0.4083, 0.2978, 0.3708, 0.2978, 0.3708, 0.2726, 0.4083, 0.2726, 0.4217, 0.2725, 0.4217, 0.2978, 0.4083, 0.2978, 0.3587, 0.2726, 0.3587, 0.2978, 0.3458, 0.2978, 0.3458, 0.2726, 0.08687, 0.7493, 0.1549, 0.748, 0.1533, 0.7995, 0.09091, 0.801, 0.4217, 0.2725, 0.4351, 0.2724, 0.4351, 0.2977, 0.4217, 0.2978, 0.3453, 0.3729, 0.3206, 0.3729, 0.3206, 0.3407, 0.3453, 0.3407, 0.2328, 0.2275, 0.2328, 0.2526, 0.2304, 0.2526, 0.2304, 0.2275, 0.2328, 0.29, 0.2328, 0.3035, 0.2304, 0.3035, 0.2304, 0.29, 0.2328, 0.3035, 0.2327, 0.3169, 0.2304, 0.3169, 0.2304, 0.3035, 0.2328, 0.2526, 0.2328, 0.29, 0.2304, 0.29, 0.2304, 0.2526, 0.1791, 0.3527, 0.2149, 0.3527, 0.2149, 0.3773, 0.1791, 0.3773, 0.1205, 0.8983, 0.1305, 0.898, 0.128, 0.903, 0.1245, 0.9038, 0.2597, 0.2275, 0.2597, 0.2526, 0.2328, 0.2526, 0.2328, 0.2275, 0.1791, 0.381, 0.206, 0.381, 0.206, 0.3846, 0.1791, 0.3846, 0.2505, 0.3529, 0.2505, 0.3797, 0.2463, 0.3796, 0.2463, 0.3527, 0.2257, 0.3968, 0.2257, 0.3699, 0.2292, 0.3699, 0.2292, 0.3968, 0.3343, 0.3353, 0.3343, 0.3084, 0.3387, 0.3084, 0.3387, 0.3353, 0.2257, 0.3699, 0.2257, 0.3968, 0.2221, 0.3968, 0.2221, 0.3699, 0.3387, 0.3353, 0.3387, 0.3084, 0.3432, 0.3084, 0.3432, 0.3353, 0.2185, 0.3968, 0.2185, 0.3699, 0.2221, 0.3699, 0.2221, 0.3968, 0.2149, 0.3572, 0.2418, 0.3572, 0.2418, 0.3617, 0.2149, 0.3617, 0.2149, 0.3968, 0.2149, 0.3699, 0.2185, 0.3699, 0.2185, 0.3968, 0.2149, 0.3617, 0.2418, 0.3617, 0.2418, 0.3662, 0.2149, 0.3662, 0.2577, 0.3796, 0.2577, 0.3527, 0.2613, 0.3527, 0.2613, 0.3796, 0.2149, 0.3527, 0.2418, 0.3527, 0.2418, 0.3572, 0.2149, 0.3572, 0.2292, 0.3968, 0.2292, 0.3699, 0.2319, 0.3699, 0.2319, 0.3968, 0.2418, 0.3796, 0.2418, 0.3527, 0.2463, 0.3527, 0.2463, 0.3796, 0.2577, 0.3527, 0.2577, 0.3796, 0.2541, 0.3796, 0.2541, 0.3527, 0.1267, 0.908, 0.124, 0.9071, 0.1254, 0.9062, 0.1267, 0.9067, 0.1273, 0.9067, 0.1275, 0.9072, 0.1273, 0.9077, 0.1268, 0.9068, 0.1267, 0.9067, 0.1268, 0.9068, 0.1273, 0.9077, 0.1267, 0.908, 0.1295, 0.9077, 0.1292, 0.9075, 0.1299, 0.907, 0.1305, 0.9073, 0.1276, 0.9075, 0.1276, 0.9075, 0.1276, 0.9075, 0.1276, 0.9075, 0.1276, 0.9075, 0.1276, 0.9075, 0.1276, 0.9075, 0.1276, 0.9075, 0.1276, 0.9075, 0.1276, 0.9075, 0.1276, 0.9075, 0.1276, 0.9075, 0.1276, 0.9075, 0.1276, 0.9075, 0.1276, 0.9075, 0.1276, 0.9075, 0.1276, 0.9075, 0.1276, 0.9075, 0.1276, 0.9075, 0.1276, 0.9075, 0.1276, 0.9075, 0.1276, 0.9075, 0.1276, 0.9075, 0.1276, 0.9075, 0.124, 0.9071, 0.1175, 0.9044, 0.1184, 0.9022, 0.1239, 0.9055, 0.1845, 0.3169, 0.2058, 0.3169, 0.2058, 0.3527, 0.1845, 0.3527, 0.4284, 0.1359, 0.4284, 0.1573, 0.3962, 0.1573, 0.3962, 0.1359, 0.2304, 0.2275, 0.2304, 0.2526, 0.2058, 0.2526, 0.2058, 0.2275, 0.2304, 0.29, 0.2304, 0.3035, 0.2058, 0.3035, 0.2058, 0.29, 0.2058, 0.3169, 0.2058, 0.3035, 0.2304, 0.3035, 0.2304, 0.3169, 0.2304, 0.2526, 0.2304, 0.29, 0.2058, 0.29, 0.2058, 0.2526, 0.1278, 0.9074, 0.1279, 0.9074, 0.1279, 0.9075, 0.1278, 0.9075, 0.1279, 0.9075, 0.1279, 0.9075, 0.1278, 0.9074, 0.1278, 0.9075, 0.1278, 0.9074, 0.1278, 0.9075, 0.1278, 0.9075, 0.1278, 0.9075, 0.1267, 0.908, 0.1272, 0.9125, 0.1236, 0.9129, 0.1231, 0.9084, 0.1294, 0.9045, 0.128, 0.903, 0.1305, 0.898, 0.133, 0.9016, 0.1279, 0.9075, 0.1273, 0.9077, 0.1275, 0.9075, 0.1278, 0.9074, 0.1283, 0.9072, 0.1285, 0.907, 0.1299, 0.907, 0.1292, 0.9075, 0.1305, 0.9073, 0.1299, 0.907, 0.1291, 0.9052, 0.1294, 0.9045, 0.1279, 0.9074, 0.1279, 0.9074, 0.1279, 0.9074, 0.1279, 0.9074, 0.1279, 0.9074, 0.1279, 0.9074, 0.1278, 0.9074, 0.1279, 0.9074, 0.2505, 0.3797, 0.2505, 0.3528, 0.2541, 0.3527, 0.2541, 0.3796, 0.3229, 0.3821, 0.296, 0.3821, 0.296, 0.3814, 0.3229, 0.3814, 0.1277, 0.9075, 0.1276, 0.9075, 0.1277, 0.9075, 0.1277, 0.9075, 0.1276, 0.9075, 0.1276, 0.9075, 0.1276, 0.9075, 0.1277, 0.9075, 0.1276, 0.9075, 0.1276, 0.9075, 0.1276, 0.9075, 0.1276, 0.9075, 0.1281, 0.9073, 0.1283, 0.9072, 0.1292, 0.9075, 0.1282, 0.9078, 0.1282, 0.908, 0.1282, 0.9078, 0.1292, 0.9075, 0.1295, 0.9077, 0.1276, 0.9075, 0.1276, 0.9075, 0.1276, 0.9075, 0.1276, 0.9075, 0.1276, 0.9075, 0.1276, 0.9075, 0.1276, 0.9075, 0.1276, 0.9075, 0.1279, 0.9074, 0.1279, 0.9074, 0.1279, 0.9074, 0.1279, 0.9074, 0.1279, 0.9075, 0.1279, 0.9075, 0.1279, 0.9075, 0.1279, 0.9075, 0.1279, 0.9074, 0.1279, 0.9074, 0.1279, 0.9074, 0.1279, 0.9074, 0.1278, 0.9074, 0.1278, 0.9075, 0.1278, 0.9075, 0.1278, 0.9075, 0.1279, 0.9074, 0.1279, 0.9075, 0.1279, 0.9075, 0.1279, 0.9074, 0.1278, 0.9076, 0.1278, 0.9076, 0.1279, 0.9078, 0.1279, 0.9076, 0.1279, 0.9075, 0.1279, 0.9075, 0.1279, 0.9075, 0.1279, 0.9075, 0.1279, 0.9075, 0.1279, 0.9075, 0.1279, 0.9075, 0.1279, 0.9075, 0.1279, 0.9075, 0.1279, 0.9075, 0.1279, 0.9075, 0.1279, 0.9075, 0.1279, 0.9075, 0.1279, 0.9075, 0.1279, 0.9075, 0.1279, 0.9075, 0.1279, 0.9075, 0.1279, 0.9075, 0.1279, 0.9075, 0.1279, 0.9075, 0.1279, 0.9075, 0.1279, 0.9075, 0.1279, 0.9075, 0.1279, 0.9075, 0.1279, 0.9074, 0.1279, 0.9074, 0.1279, 0.9074, 0.1279, 0.9074, 0.1279, 0.9075, 0.1279, 0.9075, 0.1279, 0.9075, 0.1279, 0.9075, 0.1279, 0.9074, 0.1279, 0.9075, 0.1279, 0.9074, 0.1279, 0.9074, 0.1278, 0.9075, 0.1278, 0.9075, 0.1278, 0.9075, 0.1278, 0.9075, 0.1279, 0.9075, 0.1279, 0.9075, 0.1279, 0.9075, 0.1279, 0.9075, 0.1278, 0.9075, 0.1278, 0.9075, 0.1278, 0.9076, 0.1278, 0.9076, 0.1279, 0.9075, 0.1278, 0.9076, 0.1279, 0.9076, 0.1279, 0.9075, 0.1279, 0.9075, 0.1279, 0.9075, 0.1279, 0.9075, 0.1279, 0.9075, 0.1278, 0.9075, 0.1278, 0.9075, 0.1279, 0.9075, 0.1279, 0.9075, 0.1278, 0.9075, 0.1278, 0.9075, 0.1279, 0.9075, 0.1279, 0.9075, 0.1278, 0.9075, 0.1278, 0.9075, 0.1278, 0.9075, 0.1278, 0.9075, 0.1278, 0.9075, 0.1278, 0.9075, 0.1278, 0.9075, 0.1278, 0.9075, 0.1278, 0.9075, 0.1278, 0.9075, 0.1279, 0.9075, 0.1279, 0.9075, 0.1279, 0.9075, 0.1279, 0.9075, 0.1279, 0.9075, 0.1279, 0.9075, 0.1279, 0.9075, 0.1279, 0.9075, 0.1279, 0.9075, 0.1279, 0.9075, 0.1279, 0.9075, 0.1279, 0.9075, 0.1279, 0.9075, 0.1279, 0.9075, 0.1279, 0.9074, 0.1279, 0.9074, 0.1279, 0.9074, 0.1279, 0.9074, 0.1279, 0.9074, 0.1279, 0.9074, 0.1279, 0.9074, 0.1279, 0.9074, 0.1279, 0.9075, 0.1279, 0.9075, 0.1279, 0.9075, 0.1279, 0.9075, 0.1279, 0.9075, 0.1279, 0.9075, 0.1279, 0.9075, 0.1279, 0.9075, 0.1279, 0.9075, 0.1278, 0.9074, 0.1278, 0.9075, 0.1279, 0.9075, 0.1279, 0.9075, 0.1278, 0.9075, 0.1279, 0.9075, 0.1279, 0.9075, 0.1278, 0.9075, 0.1279, 0.9075, 0.1279, 0.9075, 0.1278, 0.9075, 0.1278, 0.9076, 0.1279, 0.9075, 0.1279, 0.9075, 0.1278, 0.9076, 0.1278, 0.9076, 0.1279, 0.9075, 0.1279, 0.9075, 0.1278, 0.9075, 0.1279, 0.9075, 0.1279, 0.9074, 0.1279, 0.9075, 0.1279, 0.9075, 0.1278, 0.9075, 0.1278, 0.9075, 0.1278, 0.9075, 0.1278, 0.9075, 0.1278, 0.9075, 0.1278, 0.9075, 0.1278, 0.9075, 0.1278, 0.9075, 0.1278, 0.9075, 0.1278, 0.9076, 0.1278, 0.9076, 0.1278, 0.9075, 0.1278, 0.9075, 0.1278, 0.9076, 0.1278, 0.9075, 0.1278, 0.9075, 0.1278, 0.9075, 0.1278, 0.9075, 0.1278, 0.9075, 0.1278, 0.9075, 0.1278, 0.9075, 0.1278, 0.9075, 0.1278, 0.9075, 0.1278, 0.9075, 0.1279, 0.9075, 0.1279, 0.9075, 0.1279, 0.9075, 0.1279, 0.9075, 0.1279, 0.9075, 0.1279, 0.9075, 0.1279, 0.9075, 0.1279, 0.9075, 0.1279, 0.9075, 0.1279, 0.9075, 0.1279, 0.9075, 0.1279, 0.9075, 0.1279, 0.9075, 0.1279, 0.9075, 0.1279, 0.9075, 0.1279, 0.9075, 0.1279, 0.9075, 0.1279, 0.9075, 0.1279, 0.9075, 0.1279, 0.9075, 0.1279, 0.9075, 0.1279, 0.9075, 0.1279, 0.9075, 0.1279, 0.9075, 0.1279, 0.9075, 0.1279, 0.9075, 0.1279, 0.9075, 0.1279, 0.9075, 0.1279, 0.9075, 0.1279, 0.9075, 0.1279, 0.9075, 0.1279, 0.9075, 0.1279, 0.9075, 0.1279, 0.9075, 0.1279, 0.9075, 0.1279, 0.9075, 0.1279, 0.9074, 0.1279, 0.9075, 0.1279, 0.9075, 0.1279, 0.9075, 0.1279, 0.9075, 0.1279, 0.9075, 0.1279, 0.9075, 0.1279, 0.9075, 0.1279, 0.9075, 0.1279, 0.9075, 0.1279, 0.9075, 0.1279, 0.9075, 0.1279, 0.9075, 0.1279, 0.9075, 0.1279, 0.9075, 0.1279, 0.9075, 0.1279, 0.9075, 0.1279, 0.9075, 0.1279, 0.9075, 0.1279, 0.9075, 0.1278, 0.9075, 0.1278, 0.9075, 0.1278, 0.9075, 0.1279, 0.9075, 0.1279, 0.9075, 0.1279, 0.9075, 0.1279, 0.9075, 0.1279, 0.9075, 0.1279, 0.9075, 0.1279, 0.9075, 0.1279, 0.9075, 0.1279, 0.9075, 0.1279, 0.9075, 0.1279, 0.9075, 0.1279, 0.9075, 0.1279, 0.9075, 0.1279, 0.9075, 0.1279, 0.9075, 0.1279, 0.9075, 0.1279, 0.9075, 0.1279, 0.9075, 0.1278, 0.9075, 0.1278, 0.9075, 0.1279, 0.9075, 0.1279, 0.9075, 0.1279, 0.9075, 0.1279, 0.9075, 0.1279, 0.9075, 0.1278, 0.9075, 0.1278, 0.9074, 0.1278, 0.9075, 0.1278, 0.9075, 0.1279, 0.9074, 0.1278, 0.9074, 0.1278, 0.9074, 0.1279, 0.9075, 0.1278, 0.9075, 0.1278, 0.9074, 0.1278, 0.9074, 0.1278, 0.9075, 0.1279, 0.9075, 0.1279, 0.9075, 0.1279, 0.9075, 0.1279, 0.9075, 0.1279, 0.9075, 0.1279, 0.9075, 0.1279, 0.9075, 0.1279, 0.9075, 0.1279, 0.9074, 0.1279, 0.9074, 0.1279, 0.9074, 0.1279, 0.9074, 0.1279, 0.9075, 0.1279, 0.9075, 0.1279, 0.9075, 0.1279, 0.9075, 0.1279, 0.9075, 0.1279, 0.9075, 0.1279, 0.9075, 0.1279, 0.9075, 0.1278, 0.9075, 0.1279, 0.9073, 0.1278, 0.9074, 0.1278, 0.9076, 0.1279, 0.9075, 0.1279, 0.9075, 0.1279, 0.9075, 0.1279, 0.9075, 0.1279, 0.9075, 0.1279, 0.9075, 0.1279, 0.9075, 0.1279, 0.9075, 0.1279, 0.9074, 0.1279, 0.9074, 0.1279, 0.9074, 0.1279, 0.9074, 0.1279, 0.9075, 0.1278, 0.9075, 0.1279, 0.9075, 0.1279, 0.9075, 0.1278, 0.9076, 0.1278, 0.9074, 0.1279, 0.9075, 0.1279, 0.9078, 0.1279, 0.9074, 0.1279, 0.9074, 0.1279, 0.9074, 0.1279, 0.9074, 0.1279, 0.9075, 0.1279, 0.9075, 0.1279, 0.9075, 0.1279, 0.9075, 0.1277, 0.9075, 0.1277, 0.9075, 0.1277, 0.9075, 0.1277, 0.9075, 0.1277, 0.9075, 0.1277, 0.9075, 0.1277, 0.9075, 0.1277, 0.9075, 0.1277, 0.9075, 0.1277, 0.9075, 0.1277, 0.9075, 0.1277, 0.9075, 0.1277, 0.9075, 0.1277, 0.9075, 0.1277, 0.9075, 0.1278, 0.9075, 0.1278, 0.9074, 0.1278, 0.9075, 0.1277, 0.9075, 0.1278, 0.9075, 0.1279, 0.9074, 0.1279, 0.9074, 0.1279, 0.9074, 0.1279, 0.9074, 0.1279, 0.9074, 0.1279, 0.9074, 0.1279, 0.9075, 0.1279, 0.9075, 0.1267, 0.908, 0.1273, 0.9077, 0.1282, 0.9078, 0.1282, 0.908, 0.1279, 0.9075, 0.1281, 0.9073, 0.1282, 0.9078, 0.1273, 0.9077, 0.1279, 0.9074, 0.1279, 0.9074, 0.1279, 0.9074, 0.1279, 0.9074, 0.1279, 0.9075, 0.1279, 0.9075, 0.1279, 0.9075, 0.1279, 0.9075, 0.1279, 0.9075, 0.1279, 0.9075, 0.1279, 0.9075, 0.1279, 0.9075, 0.1279, 0.9075, 0.1279, 0.9074, 0.1279, 0.9074, 0.1279, 0.9075, 0.1279, 0.9075, 0.1279, 0.9075, 0.1279, 0.9075, 0.1279, 0.9075, 0.1279, 0.9075, 0.1279, 0.9075, 0.1279, 0.9075, 0.1279, 0.9075, 0.1279, 0.9075, 0.1279, 0.9075, 0.1279, 0.9075, 0.1279, 0.9075, 0.1279, 0.9075, 0.1279, 0.9075, 0.1279, 0.9075, 0.1279, 0.9075, 0.1279, 0.9075, 0.1279, 0.9075, 0.1279, 0.9074, 0.1279, 0.9075, 0.1279, 0.9075, 0.1279, 0.9075, 0.1279, 0.9075, 0.1279, 0.9075, 0.1279, 0.9075, 0.1279, 0.9075, 0.1279, 0.9074, 0.1279, 0.9074, 0.1279, 0.9075, 0.1279, 0.9074, 0.1279, 0.9075, 0.1279, 0.9075, 0.1279, 0.9075, 0.1279, 0.9074, 0.1279, 0.9074, 0.1279, 0.9074, 0.1279, 0.9075, 0.1279, 0.9075, 0.1279, 0.9075, 0.1279, 0.9075, 0.1279, 0.9074, 0.1279, 0.9074, 0.1279, 0.9074, 0.1279, 0.9074, 0.1279, 0.9075, 0.1279, 0.9074, 0.1281, 0.9073, 0.1279, 0.9074, 0.1279, 0.9074, 0.1279, 0.9075, 0.1279, 0.9075, 0.1279, 0.9074, 0.1279, 0.9074, 0.1279, 0.9074, 0.1279, 0.9074, 0.1279, 0.9075, 0.1279, 0.9075, 0.1279, 0.9075, 0.1279, 0.9075, 0.1279, 0.9074, 0.1279, 0.9074, 0.1279, 0.9074, 0.1279, 0.9074, 0.1279, 0.9074, 0.128, 0.9072, 0.1281, 0.9073, 0.1279, 0.9074, 0.1279, 0.9078, 0.1279, 0.9075, 0.1279, 0.9075, 0.1279, 0.9076, 0.1268, 0.9068, 0.1267, 0.9067, 0.1267, 0.9063, 0.1268, 0.9064, 0.1267, 0.9067, 0.1254, 0.9062, 0.1255, 0.9057, 0.1267, 0.9063, 0.1274, 0.9066, 0.1273, 0.9067, 0.1268, 0.9068, 0.1268, 0.9064, 0.1278, 0.9075, 0.1276, 0.9074, 0.1276, 0.9071, 0.1279, 0.9073, 0.1276, 0.9071, 0.1273, 0.9067, 0.1274, 0.9066, 0.1277, 0.9069, 0.1277, 0.9069, 0.128, 0.9072, 0.1279, 0.9073, 0.1276, 0.9071, 0.1279, 0.9074, 0.1279, 0.9074, 0.1279, 0.9075, 0.1279, 0.9075, 0.1279, 0.9074, 0.1279, 0.9074, 0.1279, 0.9074, 0.1279, 0.9074, 0.1279, 0.9075, 0.1279, 0.9075, 0.1279, 0.9075, 0.1279, 0.9075, 0.1279, 0.9074, 0.1279, 0.9074, 0.1279, 0.9074, 0.1279, 0.9074, 0.1279, 0.9075, 0.1279, 0.9075, 0.1279, 0.9074, 0.1279, 0.9074, 0.1279, 0.9074, 0.1279, 0.9074, 0.1279, 0.9074, 0.1279, 0.9074, 0.1279, 0.9074, 0.1279, 0.9074, 0.1279, 0.9075, 0.1279, 0.9075, 0.1279, 0.9074, 0.1279, 0.9074, 0.1279, 0.9074, 0.1279, 0.9074, 0.1279, 0.9075, 0.1279, 0.9075, 0.1279, 0.9075, 0.1279, 0.9075, 0.1279, 0.9074, 0.1279, 0.9074, 0.1279, 0.9074, 0.1279, 0.9074, 0.1279, 0.9074, 0.1279, 0.9074, 0.1279, 0.9074, 0.1279, 0.9075, 0.1279, 0.9074, 0.1279, 0.9075, 0.1279, 0.9075, 0.1279, 0.9075, 0.1279, 0.9074, 0.1279, 0.9074, 0.1279, 0.9075, 0.1279, 0.9075, 0.1279, 0.9075, 0.1279, 0.9075, 0.1279, 0.9075, 0.1279, 0.9075, 0.1279, 0.9074, 0.1279, 0.9074, 0.1279, 0.9074, 0.1279, 0.9075, 0.1279, 0.9074, 0.1279, 0.9074, 0.1279, 0.9074, 0.1279, 0.9074, 0.1279, 0.9074, 0.1279, 0.9074, 0.1279, 0.9074, 0.1279, 0.9074, 0.1279, 0.9074, 0.1279, 0.9074, 0.1279, 0.9074, 0.1279, 0.9074, 0.1282, 0.908, 0.1295, 0.9077, 0.1302, 0.9121, 0.1287, 0.9123, 0.1295, 0.9077, 0.1305, 0.9073, 0.1311, 0.912, 0.1302, 0.9121, 0.1267, 0.908, 0.1282, 0.908, 0.1287, 0.9123, 0.1272, 0.9125, 0.1239, 0.9055, 0.1184, 0.9022, 0.1196, 0.9, 0.1242, 0.9043, 0.1205, 0.8983, 0.1245, 0.9038, 0.1242, 0.9043, 0.1196, 0.9, 0.124, 0.9071, 0.1239, 0.9055, 0.1255, 0.9057, 0.1254, 0.9062, 0.128, 0.9072, 0.1277, 0.9069, 0.1278, 0.9067, 0.1281, 0.9071, 0.1267, 0.9063, 0.1255, 0.9057, 0.1258, 0.9053, 0.1269, 0.906, 0.1255, 0.9057, 0.1239, 0.9055, 0.1242, 0.9043, 0.1258, 0.9053, 0.1274, 0.9066, 0.1268, 0.9064, 0.1269, 0.906, 0.1275, 0.9063, 0.1268, 0.9064, 0.1267, 0.9063, 0.1269, 0.906, 0.1269, 0.906, 0.1277, 0.9069, 0.1274, 0.9066, 0.1275, 0.9063, 0.1278, 0.9067, 0.1281, 0.9073, 0.128, 0.9072, 0.1281, 0.9071, 0.1283, 0.9072, 0.1281, 0.907, 0.1285, 0.907, 0.1283, 0.9072, 0.1281, 0.9071, 0.1281, 0.907, 0.1281, 0.9071, 0.1278, 0.9067, 0.1279, 0.9066, 0.1275, 0.9063, 0.1269, 0.906, 0.1271, 0.9058, 0.1276, 0.9062, 0.1269, 0.906, 0.1269, 0.906, 0.127, 0.9058, 0.1271, 0.9058, 0.1269, 0.906, 0.1258, 0.9053, 0.126, 0.9051, 0.127, 0.9058, 0.1275, 0.9063, 0.1276, 0.9062, 0.1279, 0.9066, 0.1278, 0.9067, 0.1258, 0.9053, 0.1242, 0.9043, 0.1245, 0.9038, 0.126, 0.9051, 0.1271, 0.9058, 0.127, 0.9058, 0.128, 0.9052, 0.1281, 0.9052, 0.126, 0.9051, 0.1245, 0.9038, 0.128, 0.903, 0.1276, 0.9044, 0.1276, 0.9062, 0.1271, 0.9058, 0.1281, 0.9052, 0.1282, 0.9057, 0.127, 0.9058, 0.126, 0.9051, 0.1276, 0.9044, 0.128, 0.9052, 0.1279, 0.9066, 0.1276, 0.9062, 0.1282, 0.9057, 0.1283, 0.9062, 0.3206, 0.3407, 0.3206, 0.3814, 0.296, 0.3814, 0.296, 0.3407, 0.1279, 0.9075, 0.1279, 0.9075, 0.1279, 0.9075, 0.1279, 0.9075, 0.1279, 0.9075, 0.1279, 0.9075, 0.1279, 0.9075, 0.1279, 0.9075, 0.1279, 0.9075, 0.1279, 0.9075, 0.1279, 0.9074, 0.1279, 0.9074, 0.1279, 0.9075, 0.1279, 0.9075, 0.1279, 0.9075, 0.1279, 0.9075, 0.1279, 0.9075, 0.1279, 0.9075, 0.1279, 0.9075, 0.1279, 0.9075, 0.1279, 0.9075, 0.1279, 0.9075, 0.1279, 0.9075, 0.1279, 0.9075, 0.1279, 0.9075, 0.1279, 0.9075, 0.1279, 0.9075, 0.1279, 0.9075, 0.1279, 0.9075, 0.1279, 0.9075, 0.1279, 0.9075, 0.1279, 0.9075, 0.1279, 0.9075, 0.1279, 0.9075, 0.1279, 0.9075, 0.1279, 0.9075, 0.1279, 0.9075, 0.1279, 0.9075, 0.1279, 0.9075, 0.1279, 0.9075, 0.1279, 0.9075, 0.1279, 0.9075, 0.1279, 0.9075, 0.1279, 0.9075, 0.1279, 0.9075, 0.1279, 0.9075, 0.1279, 0.9075, 0.128, 0.9072, 0.1279, 0.9074, 0.1279, 0.9073, 0.1278, 0.9074, 0.1279, 0.9073, 0.1279, 0.9074, 0.1279, 0.9074, 0.1279, 0.9075, 0.1278, 0.9074, 0.1279, 0.9074, 0.1279, 0.9075, 0.1279, 0.9075, 0.1279, 0.9075, 0.1279, 0.9075, 0.1279, 0.9076, 0.1279, 0.9075, 0.1279, 0.9075, 0.1279, 0.9075])
me_plane_002.use_remesh_fix_poles = True
me_plane_002.use_remesh_preserve_attributes = False
me_plane_002.update()
me_plane_002.normals_split_custom_set([tuple(v) for v in zip(*[iter([0.0, 0.0, 1.0, 0.0, 0.0, 1.0, 0.0, 0.0, 1.0, 0.0, 0.0, 1.0, 0.0, 0.0, 1.0, 0.0, 0.0, 1.0, 0.0, 0.0, 1.0, 0.0, 0.0, 1.0, 0.0, 0.0, 1.0, 0.0, 0.0, 1.0, 0.0, 0.0, 1.0, 0.0, 0.0, 1.0, 0.0, 0.0, 1.0, 0.0, 0.0, 1.0, 0.0, 0.0, 1.0, 0.0, 0.0, 1.0, 0.0, 0.0, 1.0, 0.0, 0.0, 1.0, 0.0, 0.0, 1.0, 0.0, 0.0, 1.0, 0.0, 0.0, 1.0, 0.0, 0.0, 1.0, 0.0, 0.0, 1.0, 0.0, 0.0, 1.0, 0.0, 0.0, 1.0, 0.0, 0.0, 1.0, 0.0, 0.0, 1.0, 0.0, 0.0, 1.0, 0.0, 0.0, 1.0, 0.0, 0.0, 1.0, 0.0, 0.0, 1.0, 0.0, 0.0, 1.0, 0.0, 0.0, 1.0, 0.0, 0.0, 1.0, 0.0, 0.0, 1.0, 0.0, 0.0, 1.0, 0.0, 0.0, 1.0, 0.0, 0.0, 1.0, 0.0, 0.0, 1.0, 0.0, 0.0, 1.0, 0.0, 1.0, 0.0, 0.0, 1.0, 0.0, 0.0, 1.0, 0.0, 0.0, 1.0, 0.0, 0.0, -1.0, 0.0, 0.0, -1.0, 0.0, 0.0, -1.0, 0.0, 0.0, -1.0, 0.0, 1.0, 0.0, 0.0, 1.0, 0.0, 0.0, 1.0, 0.0, 0.0, 1.0, 0.0, 0.0, 0.0, -1.0, 0.0, 0.0, -1.0, 0.0, 0.0, -1.0, 0.0, 0.0, -1.0, 0.0, 0.0, 1.0, 0.0, 0.0, 1.0, 0.0, 0.0, 1.0, 0.0, 0.0, 1.0, 0.0, -1.0, 0.0, 0.0, -1.0, 0.0, 0.0, -1.0, 0.0, 0.0, -1.0, 0.0, 0.0, 1.0, 0.0, 0.0, 1.0, 0.0, 0.0, 1.0, 0.0, 0.0, 1.0, 0.0, 0.0, 0.0, -1.0, 0.0, 0.0, -1.0, 0.0, 0.0, -1.0, 0.0, 0.0, -1.0, 0.0, 0.0, -1.0, 0.0, 0.0, -1.0, 0.0, 0.0, -1.0, 0.0, 0.0, -1.0, 0.0, -1.0, 0.0, 0.0, -1.0, 0.0, 0.0, -1.0, 0.0, 0.0, -1.0, 0.0, 0.0, 0.0, 1.0, 0.0, 0.0, 1.0, 0.0, 0.0, 1.0, 0.0, 0.0, 1.0, 0.0, -1.0, 0.0, 0.0, -1.0, 0.0, 0.0, -1.0, 0.0, 0.0, -1.0, 0.0, 0.0, 1.0, 0.0, 0.0, 1.0, 0.0, 0.0, 1.0, 0.0, 0.0, 1.0, 0.0, 0.0, 0.0, -1.0, 0.0, 0.0, -1.0, 0.0, 0.0, -1.0, 0.0, 0.0, -1.0, 0.0, 0.0, 1.0, 0.0, 0.0, 1.0, 0.0, 0.0, 1.0, 0.0, 0.0, 1.0, 0.0, 0.0, -1.0, 0.0, 0.0, -1.0, 0.0, 0.0, -1.0, 0.0, 0.0, -1.0, 0.0, 1.0, 0.0, 0.0, 1.0, 0.0, 0.0, 1.0, 0.0, 0.0, 1.0, 0.0, 0.0, 0.0, 1.0, 3.535e-07, 0.0, 1.0, 3.535e-07, 0.0, 1.0, 3.535e-07, 0.0, 1.0, 3.535e-07, -1.0, 0.0, 0.0, -1.0, 0.0, 0.0, -1.0, 0.0, 0.0, -1.0, 0.0, 0.0, 1.0, 0.0, 0.0, 1.0, 0.0, 0.0, 1.0, 0.0, 0.0, 1.0, 0.0, 0.0, 0.0, -1.0, 0.0, 0.0, -1.0, 0.0, 0.0, -1.0, 0.0, 0.0, -1.0, 0.0, 0.0, 1.0, 3.523e-07, 0.0, 1.0, 3.523e-07, 0.0, 1.0, 3.523e-07, 0.0, 1.0, 3.523e-07, 0.0, 1.0, 2.694e-07, 0.0, 1.0, 2.694e-07, 0.0, 1.0, 2.694e-07, 0.0, 1.0, 2.694e-07, 1.0, 0.0, 0.0, 1.0, 0.0, 0.0, 1.0, 0.0, 0.0, 1.0, 0.0, 0.0, 1.0, 0.0, 0.0, 1.0, 0.0, 0.0, 1.0, 0.0, 0.0, 1.0, 0.0, 0.0, 0.0, 1.0, 3.51e-07, 0.0, 1.0, 3.51e-07, 0.0, 1.0, 3.51e-07, 0.0, 1.0, 3.51e-07, -1.0, 0.0, 0.0, -1.0, 0.0, 0.0, -1.0, 0.0, 0.0, -1.0, 0.0, 0.0, -1.0, 0.0, 0.0, -1.0, 0.0, 0.0, -1.0, 0.0, 0.0, -1.0, 0.0, 0.0, 0.0, -1.0, 0.0, 0.0, -1.0, 0.0, 0.0, -1.0, 0.0, 0.0, -1.0, 0.0, -1.0, 0.0, 0.0, -1.0, 0.0, 0.0, -1.0, 0.0, 0.0, -1.0, 0.0, 0.0, 0.0, 1.0, 0.0, 0.0, 1.0, 0.0, 0.0, 1.0, 0.0, 0.0, 1.0, 0.0, -1.152e-09, 1.0, 3.519e-07, -1.152e-09, 1.0, 3.519e-07, -1.152e-09, 1.0, 3.519e-07, -1.152e-09, 1.0, 3.519e-07, -1.0, 0.0, 0.0, -1.0, 0.0, 0.0, -1.0, 0.0, 0.0, -1.0, 0.0, 0.0, -1.0, 0.0, 0.0, -1.0, 0.0, 0.0, -1.0, 0.0, 0.0, -1.0, 0.0, 0.0, 0.0001977, 0.001199, 1.0, 0.0001977, 0.001199, 1.0, 0.0001977, 0.001199, 1.0, 0.0001977, 0.001199, 1.0, 1.0, 0.0, 0.0, 1.0, 0.0, 0.0, 1.0, 0.0, 0.0, 1.0, 0.0, 0.0, 1.0, 0.0, 0.0, 1.0, 0.0, 0.0, 1.0, 0.0, 0.0, 1.0, 0.0, 0.0, -1.0, 0.0, 0.0, -1.0, 0.0, 0.0, -1.0, 0.0, 0.0, -1.0, 0.0, 0.0, 1.0, 0.0, 0.0, 1.0, 0.0, 0.0, 1.0, 0.0, 0.0, 1.0, 0.0, 0.0, 0.0, -1.0, 0.0, 0.0, -1.0, 0.0, 0.0, -1.0, 0.0, 0.0, -1.0, 0.0, 0.0, -1.0, 0.0, 0.0, -1.0, 0.0, 0.0, -1.0, 0.0, 0.0, -1.0, 0.0, -1.0, 0.0, 0.0, -1.0, 0.0, 0.0, -1.0, 0.0, 0.0, -1.0, 0.0, 0.0, -1.0, 0.0, 0.0, -1.0, 0.0, 0.0, -1.0, 0.0, 0.0, -1.0, 0.0, 0.0, -0.002386, -1.0, 0.0, -0.002386, -1.0, 0.0, -0.002386, -1.0, 0.0, -0.002386, -1.0, 0.0, -0.0007881, 0.0, 1.0, -0.0007881, 0.0, 1.0, -0.0007881, 0.0, 1.0, -0.0007881, 0.0, 1.0, 1.0, 0.0, 0.0, 1.0, 0.0, 0.0, 1.0, 0.0, 0.0, 1.0, 0.0, 0.0, 0.0003954, 0.0, 1.0, 0.0003954, 0.0, 1.0, 0.0003954, 0.0, 1.0, 0.0003954, 0.0, 1.0, 0.0003954, 0.0, 1.0, 0.0003954, 0.0, 1.0, 0.0003954, 0.0, 1.0, 0.0003954, 0.0, 1.0, 0.0, 0.0, 1.0, 0.0, 0.0, 1.0, 0.0, 0.0, 1.0, 0.0, 0.0, 1.0, 1.0, 0.0, 0.0, 1.0, 0.0, 0.0, 1.0, 0.0, 0.0, 1.0, 0.0, 0.0, -1.0, 0.0, 0.0, -1.0, 0.0, 0.0, -1.0, 0.0, 0.0, -1.0, 0.0, 0.0, -1.0, 0.0, 0.0, -1.0, 0.0, 0.0, -1.0, 0.0, 0.0, -1.0, 0.0, 0.0, -0.006598, -1.0, 0.0, -0.006598, -1.0, 0.0, -0.006598, -1.0, 0.0, -0.006598, -1.0, 0.0, 0.0, 0.0, 1.0, 0.0, 0.0, 1.0, 0.0, 0.0, 1.0, 0.0, 0.0, 1.0, 0.0, 0.0, 1.0, 0.0, 0.0, 1.0, 0.0, 0.0, 1.0, 0.0, 0.0, 1.0, -0.006598, -1.0, 0.0, -0.006598, -1.0, 0.0, -0.006598, -1.0, 0.0, -0.006598, -1.0, 0.0, 0.0, 0.0, 1.0, 0.0, 0.0, 1.0, 0.0, 0.0, 1.0, 0.0, 0.0, 1.0, 0.0, 0.0, 1.0, 0.0, 0.0, 1.0, 0.0, 0.0, 1.0, 0.0, 0.0, 1.0, 0.0, -1.0, 0.0, 0.0, -1.0, 0.0, 0.0, -1.0, 0.0, 0.0, -1.0, 0.0, 0.0, 0.0, 1.0, 0.0, 0.0, 1.0, 0.0, 0.0, 1.0, 0.0, 0.0, 1.0, 0.0, 0.0, 1.0, 0.0, 0.0, 1.0, 0.0, 0.0, 1.0, 0.0, 0.0, 1.0, 0.0, -1.0, 0.0, 0.0, -1.0, 0.0, 0.0, -1.0, 0.0, 0.0, -1.0, 0.0, 0.0, -1.0, 0.0, 0.0, -1.0, 0.0, 0.0, -1.0, 0.0, 0.0, -1.0, 0.0, 1.404e-07, 1.24e-06, 1.0, 1.404e-07, 1.24e-06, 1.0, 1.404e-07, 1.24e-06, 1.0, 1.404e-07, 1.24e-06, 1.0, 1.0, 0.0, 0.0, 1.0, 0.0, 0.0, 1.0, 0.0, 0.0, 1.0, 0.0, 0.0, -3.915e-07, 1.24e-06, 1.0, -3.915e-07, 1.24e-06, 1.0, -3.915e-07, 1.24e-06, 1.0, -3.915e-07, 1.24e-06, 1.0, -1.0, 0.0, 0.0, -1.0, 0.0, 0.0, -1.0, 0.0, 0.0, -1.0, 0.0, 0.0, 0.0, 1.0, 0.0, 0.0, 1.0, 0.0, 0.0, 1.0, 0.0, 0.0, 1.0, 0.0, -0.003, 1.0, 0.00125, -0.003, 1.0, 0.00125, -0.003, 1.0, 0.00125, -0.003, 1.0, 0.00125, 5.701e-08, -7.947e-08, 1.0, 5.701e-08, -7.947e-08, 1.0, 5.701e-08, -7.947e-08, 1.0, 5.701e-08, -7.947e-08, 1.0, 4.139e-10, 0.0, 1.0, 4.139e-10, 0.0, 1.0, 4.139e-10, 0.0, 1.0, 4.139e-10, 0.0, 1.0, 1.0, 0.0, 0.0, 1.0, 0.0, 0.0, 1.0, 0.0, 0.0, 1.0, 0.0, 0.0, 0.0, 0.0, 1.0, 0.0, 0.0, 1.0, 0.0, 0.0, 1.0, 0.0, 0.0, 1.0, 0.0, 0.0, 1.0, 0.0, 0.0, 1.0, 0.0, 0.0, 1.0, 0.0, 0.0, 1.0, 0.0, 0.0, 1.0, 0.0, 0.0, 1.0, 0.0, 0.0, 1.0, 0.0, 0.0, 1.0, 0.0, 0.0, 1.0, 0.0, 0.0, 1.0, 0.0, 0.0, 1.0, 0.0, 0.0, 1.0, 0.0, 0.0, 1.0, 0.0, 0.0, 1.0, 0.0, 0.0, 1.0, 0.0, 0.0, 1.0, -1.0, 0.0, 0.0, -0.8315, -0.3928, -0.3929, -0.8356, -0.4611, 0.2987, -0.8776, -0.4218, 0.2277, 0.0, 0.0, 1.0, 0.0, 0.0, 1.0, 0.0, 0.0, 1.0, 0.0, 0.0, 1.0, 0.0, 2.505e-08, 1.0, 0.0, 2.505e-08, 1.0, 0.0, 2.505e-08, 1.0, 0.0, 2.505e-08, 1.0, 0.0, 2.505e-08, 1.0, 0.0, 2.505e-08, 1.0, 0.0, 2.505e-08, 1.0, 0.0, 2.505e-08, 1.0, 0.0, 2.505e-08, 1.0, 0.0, 2.505e-08, 1.0, 0.0, 2.505e-08, 1.0, 0.0, 2.505e-08, 1.0, 0.0, 2.505e-08, 1.0, 0.0, 2.505e-08, 1.0, 0.0, 2.505e-08, 1.0, 0.0, 2.505e-08, 1.0, 0.0, -1.0, 0.0, 0.0, -1.0, 0.0, 0.0, -1.0, 0.0, 0.0, -1.0, 0.0, 0.0, -1.0, 0.0, 0.0, -1.0, 0.0, 0.0, -1.0, 0.0, 0.0, -1.0, 0.0, -1.0, 0.0, 0.0, -1.0, 0.0, 0.0, -1.0, 0.0, 0.0, -1.0, 0.0, 0.0, 0.0, -1.0, 0.0, 0.0, -1.0, 0.0, 0.0, -1.0, 0.0, 0.0, -1.0, 0.0, 1.0, 0.0, 0.0, 1.0, 0.0, 0.0, 1.0, 0.0, 0.0, 1.0, 0.0, 0.0, 0.0, -1.0, 0.0, 0.0, -1.0, 0.0, 0.0, -1.0, 0.0, 0.0, -1.0, 0.0, 0.0, -1.0, 0.0, 0.0, -1.0, 0.0, 0.0, -1.0, 0.0, 0.0, -1.0, 0.0, 0.0, 1.0, 2.649e-07, 0.2987, 0.8356, 0.4611, 0.3929, 0.8315, -0.3928, 0.0, 1.0, 2.649e-07, -3.709e-07, -1.887e-07, 1.0, -3.709e-07, -1.887e-07, 1.0, -3.709e-07, -1.887e-07, 1.0, -3.709e-07, -1.887e-07, 1.0, 0.0, 0.0, 1.0, 0.0, 0.0, 1.0, 0.0, 0.0, 1.0, 0.0, 0.0, 1.0, 1.0, 0.0, 0.0, 1.0, 0.0, 0.0, 1.0, 0.0, 0.0, 1.0, 0.0, 0.0, 0.0, 0.0, 1.0, 0.0, 0.0, 1.0, 0.0, 0.0, 1.0, 0.0, 0.0, 1.0, 0.0, -1.0, 0.0, 0.0, -1.0, 0.0, 0.0, -1.0, 0.0, 0.0, -1.0, 0.0, 0.0, 0.0, 1.0, 0.0, 0.0, 1.0, 0.0, 0.0, 1.0, 0.0, 0.0, 1.0, 0.0, -1.0, 0.0, 0.0, -1.0, 0.0, 0.0, -1.0, 0.0, 0.0, -1.0, 0.0, 0.0, 0.0, 1.0, 0.0, 0.0, 1.0, 0.0, 0.0, 1.0, 0.0, 0.0, 1.0, 0.0, 0.0, 1.0, 0.0, 0.0, 1.0, 0.0, 0.0, 1.0, 0.0, 0.0, 1.0, 0.0, 0.0, 1.0, 0.0, 0.0, 1.0, 0.0, 0.0, 1.0, 0.0, 0.0, 1.0, 1.0, 0.0, 0.0, 1.0, 0.0, 0.0, 1.0, 0.0, 0.0, 1.0, 0.0, 0.0, 0.0, -1.0, 0.0, 0.0, -1.0, 0.0, 0.0, -1.0, 0.0, 0.0, -1.0, 0.0, 0.0, 1.0, -1.849e-07, 0.0, 1.0, -1.849e-07, 0.0, 1.0, -1.849e-07, 0.0, 1.0, -1.849e-07, 0.0, 0.0, 1.0, 0.0, 0.0, 1.0, 0.0, 0.0, 1.0, 0.0, 0.0, 1.0, -7.782e-09, 0.0, 1.0, -7.782e-09, 0.0, 1.0, -7.782e-09, 0.0, 1.0, -7.782e-09, 0.0, 1.0, -5.537e-09, 0.0, 1.0, -5.537e-09, 0.0, 1.0, -5.537e-09, 0.0, 1.0, -5.537e-09, 0.0, 1.0, 2.271e-08, 0.0, 1.0, 2.271e-08, 0.0, 1.0, 2.271e-08, 0.0, 1.0, 2.271e-08, 0.0, 1.0, 0.0, 0.0, 1.0, 0.0, 0.0, 1.0, 0.0, 0.0, 1.0, 0.0, 0.0, 1.0, 0.0, 0.0, 1.0, 0.0, 0.0, 1.0, 0.0, 0.0, 1.0, 0.0, 0.0, 1.0, 1.0, 0.0, 0.0, 1.0, 0.0, 0.0, 1.0, 0.0, 0.0, 1.0, 0.0, 0.0, 0.0, 0.0, 1.0, 0.0, 0.0, 1.0, 0.0, 0.0, 1.0, 0.0, 0.0, 1.0, 1.0, 0.0, 0.0, 1.0, 0.0, 0.0, 1.0, 0.0, 0.0, 1.0, 0.0, 0.0, 1.0, 0.0, 0.0, 1.0, 0.0, 0.0, 1.0, 0.0, 0.0, 1.0, 0.0, 0.0, -1.0, 0.0, 0.0, -1.0, 0.0, 0.0, -1.0, 0.0, 0.0, -1.0, 0.0, 0.0, -1.082e-07, -4.831e-07, 1.0, -1.082e-07, -4.831e-07, 1.0, -1.082e-07, -4.831e-07, 1.0, -1.082e-07, -4.831e-07, 1.0, 7.36e-09, 0.0, 1.0, 7.36e-09, 0.0, 1.0, 7.36e-09, 0.0, 1.0, 7.36e-09, 0.0, 1.0, -0.001125, -1.0, -0.00125, 0.2274, -0.8775, -0.4222, -0.001125, -1.0, -0.00125, -0.001125, -1.0, -0.00125, 0.0, 0.0, 1.0, 0.0, 0.0, 1.0, 0.0, 0.0, 1.0, 0.0, 0.0, 1.0, 1.0, 0.0, 0.0, 1.0, 0.0, 0.0, 1.0, 0.0, 0.0, 1.0, 0.0, 0.0, 0.0, 0.0, 1.0, 0.0, 0.0, 1.0, 0.0, 0.0, 1.0, 0.0, 0.0, 1.0, 0.0, 0.0, 1.0, 0.0, 0.0, 1.0, 0.0, 0.0, 1.0, 0.0, 0.0, 1.0, 0.0, 0.0, 1.0, 0.0, 0.0, 1.0, 0.0, 0.0, 1.0, 0.0, 0.0, 1.0, -2.868e-08, 0.0, 1.0, -2.868e-08, 0.0, 1.0, -2.868e-08, 0.0, 1.0, -2.868e-08, 0.0, 1.0, 0.0, 0.0, 1.0, 0.0, 0.0, 1.0, 0.0, 0.0, 1.0, 0.0, 0.0, 1.0, -1.0, 0.0, 0.0, -1.0, 0.0, 0.0, -1.0, 0.0, 0.0, -1.0, 0.0, 0.0, 0.0, 0.0, 1.0, 0.0, 0.0, 1.0, 0.0, 0.0, 1.0, 0.0, 0.0, 1.0, -2.797e-11, 0.0, 1.0, -2.797e-11, 0.0, 1.0, -2.797e-11, 0.0, 1.0, -2.797e-11, 0.0, 1.0, 1.0, 0.0, 0.0, 1.0, 0.0, 0.0, 1.0, 0.0, 0.0, 1.0, 0.0, 0.0, 1.0, 0.0, 0.0, 1.0, 0.0, 0.0, 1.0, 0.0, 0.0, 1.0, 0.0, 0.0, -1.0, 0.0, 0.0, -1.0, 0.0, 0.0, -1.0, 0.0, 0.0, -1.0, 0.0, 0.0, 0.0, 0.0, 1.0, 0.0, 0.0, 1.0, 0.0, 0.0, 1.0, 0.0, 0.0, 1.0, 0.0, 0.0, 1.0, 0.0, 0.0, 1.0, 0.0, 0.0, 1.0, 0.0, 0.0, 1.0, 0.0, 0.0, 1.0, 0.0, 0.0, 1.0, 0.0, 0.0, 1.0, 0.0, 0.0, 1.0, 0.0, 0.0, 1.0, 0.0, 0.0, 1.0, 0.0, 0.0, 1.0, 0.0, 0.0, 1.0, -1.69e-08, 0.0, 1.0, -1.69e-08, 0.0, 1.0, -1.69e-08, 0.0, 1.0, -1.69e-08, 0.0, 1.0, 0.0, 0.0, 1.0, 0.0, 0.0, 1.0, 0.0, 0.0, 1.0, 0.0, 0.0, 1.0, -1.0, 0.0, 0.0, -1.0, 0.0, 0.0, -1.0, 0.0, 0.0, -1.0, 0.0, 0.0, 1.413e-08, 0.0, 1.0, 1.413e-08, 0.0, 1.0, 1.413e-08, 0.0, 1.0, 1.413e-08, 0.0, 1.0, 1.0, 0.0007668, 3.676e-07, 1.0, 4.78e-07, -0.0007668, 1.0, -0.0006231, -3.006e-08, 1.0, -2.977e-08, 0.0006231, 1.177e-07, -1.208e-06, 1.0, 1.177e-07, -1.208e-06, 1.0, 1.177e-07, -1.208e-06, 1.0, 1.177e-07, -1.208e-06, 1.0, 0.0, 0.0, 1.0, 0.0, 0.0, 1.0, 0.0, 0.0, 1.0, 0.0, 0.0, 1.0, 0.0, 0.0, 1.0, 0.4211, 0.2291, 0.8776, -0.4611, -0.2987, 0.8356, 0.0, 0.0, 1.0, -7.877e-08, -1.208e-06, 1.0, -7.877e-08, -1.208e-06, 1.0, -7.877e-08, -1.208e-06, 1.0, -7.877e-08, -1.208e-06, 1.0, 0.0, 2.168e-08, -1.0, 0.0, 2.168e-08, -1.0, 0.0, 2.168e-08, -1.0, 0.0, 2.168e-08, -1.0, 0.001128, 1.0, 0.00125, 0.001128, 1.0, 0.00125, 0.001128, 1.0, 0.00125, 0.001128, 1.0, 0.00125, 1.135e-07, 1.093e-07, 1.0, 1.135e-07, 1.093e-07, 1.0, 1.135e-07, 1.093e-07, 1.0, 1.135e-07, 1.093e-07, 1.0, 1.0, 0.0, 0.0, 1.0, 0.0, 0.0, 1.0, 0.0, 0.0, 1.0, 0.0, 0.0, -6.647e-07, -7.947e-08, 1.0, -6.647e-07, -7.947e-08, 1.0, -6.647e-07, -7.947e-08, 1.0, -6.647e-07, -7.947e-08, 1.0, 1.0, -2.12e-08, 0.0, 1.0, -2.12e-08, 0.0, 1.0, -2.12e-08, 0.0, 1.0, -2.12e-08, 0.0, 0.0, -1.589e-07, 1.0, 0.0, -1.589e-07, 1.0, 0.0, -1.589e-07, 1.0, 0.0, -1.589e-07, 1.0, 1.0, -2.12e-08, 0.0, 1.0, -2.12e-08, 0.0, 1.0, -2.12e-08, 0.0, 1.0, -2.12e-08, 0.0, 0.0, -1.589e-07, 1.0, 0.0, -1.589e-07, 1.0, 0.0, -1.589e-07, 1.0, 0.0, -1.589e-07, 1.0, 1.0, -2.12e-08, 0.0, 1.0, -2.12e-08, 0.0, 1.0, -2.12e-08, 0.0, 1.0, -2.12e-08, 0.0, 0.0, -1.589e-07, 1.0, 0.0, -1.589e-07, 1.0, 0.0, -1.589e-07, 1.0, 0.0, -1.589e-07, 1.0, 1.0, -2.12e-08, 0.0, 1.0, -2.12e-08, 0.0, 1.0, -2.12e-08, 0.0, 1.0, -2.12e-08, 0.0, 0.0, -1.589e-07, 1.0, 0.0, -1.589e-07, 1.0, 0.0, -1.589e-07, 1.0, 0.0, -1.589e-07, 1.0, 1.0, -2.12e-08, 0.0, 1.0, -2.12e-08, 0.0, 1.0, -2.12e-08, 0.0, 1.0, -2.12e-08, 0.0, 0.0, -1.589e-07, 1.0, 0.0, -1.589e-07, 1.0, 0.0, -1.589e-07, 1.0, 0.0, -1.589e-07, 1.0, 1.0, -2.827e-08, 0.0, 1.0, -2.827e-08, 0.0, 1.0, -2.827e-08, 0.0, 1.0, -2.827e-08, 0.0, 0.0, -1.589e-07, 1.0, 0.0, -1.589e-07, 1.0, 0.0, -1.589e-07, 1.0, 0.0, -1.589e-07, 1.0, 0.9999, 0.001815, 0.01361, 0.9999, 0.001815, 0.01361, 0.9999, 0.001815, 0.01361, 0.9999, 0.001815, 0.01361, 0.0, -1.589e-07, 1.0, 0.0, -1.589e-07, 1.0, 0.0, -1.589e-07, 1.0, 0.0, -1.589e-07, 1.0, -1.239e-07, -2.605e-07, 1.0, -1.239e-07, -2.605e-07, 1.0, -1.239e-07, -2.605e-07, 1.0, -1.239e-07, -2.605e-07, 1.0, -1.666e-07, 1.872e-06, 1.0, -1.666e-07, 1.872e-06, 1.0, -1.666e-07, 1.872e-06, 1.0, -1.666e-07, 1.872e-06, 1.0, 0.9998, -0.02035, -0.006722, 0.9998, -0.02035, -0.006722, 0.9998, -0.02035, -0.006722, 0.9998, -0.02035, -0.006722, -1.0, 0.0, 0.0, -1.0, 0.0, 0.0, -1.0, 0.0, 0.0, -1.0, 0.0, 0.0, -1.0, 0.0, 0.0, -1.0, 0.0, 0.0, -1.0, 0.0, 0.0, -1.0, 0.0, 0.0, 0.0, -1.734e-07, 1.0, 0.0, -1.734e-07, 1.0, 0.0, -1.734e-07, 1.0, 0.0, -1.734e-07, 1.0, 0.0, -1.734e-07, 1.0, 0.0, -1.734e-07, 1.0, 0.0, -1.734e-07, 1.0, 0.0, -1.734e-07, 1.0, 0.0, -1.734e-07, 1.0, 0.0, -1.734e-07, 1.0, 0.0, -1.734e-07, 1.0, 0.0, -1.734e-07, 1.0, -1.0, 0.0, 0.0, -1.0, 0.0, 0.0, -1.0, 0.0, 0.0, -1.0, 0.0, 0.0, 4.997e-05, 1.0, 0.0001488, 4.947e-05, 1.0, 0.0001473, 5.004e-05, 1.0, 0.0001488, 4.94e-05, 1.0, 0.0001473, 0.0, 2.505e-08, 1.0, 0.0, 2.505e-08, 1.0, 0.0, 2.505e-08, 1.0, 0.0, 2.505e-08, 1.0, -1.0, 0.0, 0.0, -1.0, 0.0, 0.0, -1.0, 0.0, 0.0, -1.0, 0.0, 0.0, 0.0, -2.168e-08, 1.0, 0.0, -2.168e-08, 1.0, 0.0, -2.168e-08, 1.0, 0.0, -2.168e-08, 1.0, 0.0, -2.168e-08, 1.0, 0.0, -2.168e-08, 1.0, 0.0, -2.168e-08, 1.0, 0.0, -2.168e-08, 1.0, 0.0, -2.168e-08, 1.0, 0.0, -2.168e-08, 1.0, 0.0, -2.168e-08, 1.0, 0.0, -2.168e-08, 1.0, 0.0, -2.168e-08, 1.0, 0.0, -2.168e-08, 1.0, 0.0, -2.168e-08, 1.0, 0.0, -2.168e-08, 1.0, -1.0, 0.0, -3.742e-08, -1.0, 0.0, -3.742e-08, -1.0, 0.0, -3.742e-08, -1.0, 0.0, -3.742e-08, -1.0, -5.47e-07, -3.632e-08, -1.0, -5.47e-07, -3.632e-08, -1.0, -5.47e-07, -3.632e-08, -1.0, -5.47e-07, -3.632e-08, 3.469e-07, -6.071e-07, 1.0, 3.469e-07, -6.071e-07, 1.0, 3.469e-07, -6.071e-07, 1.0, 3.469e-07, -6.071e-07, 1.0, 0.00253, -1.0, 0.00209, 0.00253, -1.0, 0.00209, 0.00253, -1.0, 0.00209, 0.00253, -1.0, 0.00209, 0.0, 0.0, -1.0, 0.0, 0.0, -1.0, 0.0, 0.0, -1.0, 0.0, 0.0, -1.0, 0.0, 1.0, 0.0, 0.0, 1.0, 0.0, 0.0, 1.0, 0.0, 0.0, 1.0, 0.0, 0.0, 1.0, 1.16e-06, 0.0, 1.0, 1.16e-06, 0.0, 1.0, 1.16e-06, 0.0, 1.0, 1.16e-06, 1.0, 0.0, 0.0, 1.0, 0.0, 0.0, 1.0, 0.0, 0.0, 1.0, 0.0, 0.0, 1.199e-07, -1.0, -1.498e-07, 1.199e-07, -1.0, -1.498e-07, 1.199e-07, -1.0, -1.498e-07, 1.199e-07, -1.0, -1.498e-07, -1.0, -9.684e-08, -3.671e-08, -1.0, -9.684e-08, -3.671e-08, -1.0, -9.684e-08, -3.671e-08, -1.0, -9.684e-08, -3.671e-08, 1.0, 0.0, 0.0, 1.0, 0.0, 0.0, 1.0, 0.0, 0.0, 1.0, 0.0, 0.0, 0.0, 0.0, 1.0, 0.0, 0.0, 1.0, 0.0, 0.0, 1.0, 0.0, 0.0, 1.0, -1.0, -2.41e-08, 0.0, -1.0, -2.41e-08, 0.0, -1.0, -2.41e-08, 0.0, -1.0, -2.41e-08, 0.0, 0.0, -1.734e-07, 1.0, 0.0, -1.734e-07, 1.0, 0.0, -1.734e-07, 1.0, 0.0, -1.734e-07, 1.0, -1.0, -2.41e-08, 0.0, -1.0, -2.41e-08, 0.0, -1.0, -2.41e-08, 0.0, -1.0, -2.41e-08, 0.0, 0.0, 1.0, 0.0, 0.0, 1.0, 0.0, 0.0, 1.0, 0.0, 0.0, 1.0, 0.0, 0.9986, -0.05198, -0.002107, 0.9986, -0.05198, -0.002107, 0.9986, -0.05198, -0.002107, 0.9986, -0.05198, -0.002107, 0.0, -1.734e-07, 1.0, 0.0, -1.734e-07, 1.0, 0.0, -1.734e-07, 1.0, 0.0, -1.734e-07, 1.0, -1.0, -2.41e-08, 0.0, -1.0, -2.41e-08, 0.0, -1.0, -2.41e-08, 0.0, -1.0, -2.41e-08, 0.0, -0.1776, 0.009157, -0.9841, -0.1776, 0.009157, -0.9841, -0.1776, 0.009157, -0.9841, -0.1776, 0.009157, -0.9841, 0.2256, 7.798e-07, -0.9742, 0.2256, 7.798e-07, -0.9742, 0.2256, 7.798e-07, -0.9742, 0.2256, 7.798e-07, -0.9742, -0.1675, 0.009173, -0.9858, -0.1675, 0.009173, -0.9858, -0.1675, 0.009173, -0.9858, -0.1675, 0.009173, -0.9858, -1.0, -3.749e-09, 0.0, -1.0, -3.749e-09, 0.0, -1.0, -3.749e-09, 0.0, -1.0, -3.749e-09, 0.0, 0.0, -4.768e-07, 1.0, 0.0, -4.768e-07, 1.0, 0.0, -4.768e-07, 1.0, 0.0, -4.768e-07, 1.0, 0.0, 0.0, 1.0, 0.0, 0.0, 1.0, 0.0, 0.0, 1.0, 0.0, 0.0, 1.0, 0.0, 0.0, 1.0, 0.0, 0.0, 1.0, 0.0, 0.0, 1.0, 0.0, 0.0, 1.0, 0.0, -3.469e-07, 1.0, 0.0, -3.469e-07, 1.0, 0.0, -3.469e-07, 1.0, 0.0, -3.469e-07, 1.0, 0.0, 0.0, 1.0, 0.0, 0.0, 1.0, 0.0, 0.0, 1.0, 0.0, 0.0, 1.0, 1.0, 0.0, 0.0, 1.0, 0.0, 0.0, 1.0, 0.0, 0.0, 1.0, 0.0, 0.0, 1.0, 7.239e-08, 0.0, 1.0, 7.239e-08, 0.0, 1.0, 7.239e-08, 0.0, 1.0, 7.239e-08, 0.0, 1.0, 0.0, 0.0, 1.0, 0.0, 0.0, 1.0, 0.0, 0.0, 1.0, 0.0, 0.0, 0.0, -4.768e-07, 1.0, 0.0, -4.768e-07, 1.0, 0.0, -4.768e-07, 1.0, 0.0, -4.768e-07, 1.0, 0.0, -4.768e-07, 1.0, 0.0, -4.768e-07, 1.0, 0.0, -4.768e-07, 1.0, 0.0, -4.768e-07, 1.0, 0.0, -1.97e-07, 1.0, 0.0, -1.97e-07, 1.0, 0.0, -1.97e-07, 1.0, 0.0, -1.97e-07, 1.0, -1.0, 0.0, 0.0, -1.0, 0.0, 0.0, -1.0, 0.0, 0.0, -1.0, 0.0, 0.0, 0.0, 0.0, 1.0, 0.0, 0.0, 1.0, 0.0, 0.0, 1.0, 0.0, 0.0, 1.0, 0.0, 0.0, 1.0, 0.0, 0.0, 1.0, 0.0, 0.0, 1.0, 0.0, 0.0, 1.0, 0.0, 0.0, 1.0, 0.0, 0.0, 1.0, 0.0, 0.0, 1.0, 0.0, 0.0, 1.0, 0.0, 0.0, 1.0, 0.0, 0.0, 1.0, 0.0, 0.0, 1.0, 0.0, 0.0, 1.0, 0.0, -1.75e-06, 1.0, 0.0, -1.75e-06, 1.0, 0.0, -1.75e-06, 1.0, 0.0, -1.75e-06, 1.0, 1.251e-07, -1.734e-07, 1.0, 1.251e-07, -1.734e-07, 1.0, 1.251e-07, -1.734e-07, 1.0, 1.251e-07, -1.734e-07, 1.0, -1.0, 0.0, 0.0, -1.0, 0.0, 0.0, -1.0, 0.0, 0.0, -1.0, 0.0, 0.0, -1.0, 1.036e-08, 0.0, -1.0, 1.036e-08, 0.0, -1.0, 1.036e-08, 0.0, -1.0, 1.036e-08, 0.0, 0.0, 0.0, 1.0, 0.0, 0.0, 1.0, 0.0, 0.0, 1.0, 0.0, 0.0, 1.0, 0.0, 1.0, 0.0, 0.0, 1.0, 0.0, 0.0, 1.0, 0.0, 0.0, 1.0, 0.0, -1.0, 0.0, 0.0, -1.0, 0.0, 0.0, -1.0, 0.0, 0.0, -1.0, 0.0, 0.0, 1.0, -1.295e-07, 0.0, 1.0, -1.295e-07, 0.0, 1.0, -1.295e-07, 0.0, 1.0, -1.295e-07, 0.0, 0.0, -4.768e-07, 1.0, 0.0, -4.768e-07, 1.0, 0.0, -4.768e-07, 1.0, 0.0, -4.768e-07, 1.0, 1.321e-07, -6.567e-08, 1.0, 1.321e-07, -6.567e-08, 1.0, 1.321e-07, -6.567e-08, 1.0, 1.321e-07, -6.567e-08, 1.0, 1.0, -3.574e-08, 0.0, 1.0, -3.574e-08, 0.0, 1.0, -3.574e-08, 0.0, 1.0, -3.574e-08, 0.0, 1.0, -6.635e-08, 0.0, 1.0, -6.635e-08, 0.0, 1.0, -6.635e-08, 0.0, 1.0, -6.635e-08, 0.0, -1.0, 0.0, 0.0, -1.0, 0.0, 0.0, -1.0, 0.0, 0.0, -1.0, 0.0, 0.0, -1.0, 0.0, 0.0, -1.0, 0.0, 0.0, -1.0, 0.0, 0.0, -1.0, 0.0, 0.0, 0.0, -1.0, 0.0, 0.0, -1.0, 0.0, 0.0, -1.0, 0.0, 0.0, -1.0, 0.0, 0.0, -1.0, 0.0, 0.0, -1.0, 0.0, 0.0, -1.0, 0.0, 0.0, -1.0, 0.0, 0.0, -1.0, 0.0, 0.0, -1.0, 0.0, 0.0, -1.0, 0.0, 0.0, -1.0, 0.0, 0.0, 1.0, 0.0, 0.0, 1.0, 0.0, 0.0, 1.0, 0.0, 0.0, 1.0, 0.0, -1.0, 0.0, 0.0, -1.0, 0.0, 0.0, -1.0, 0.0, 0.0, -1.0, 0.0, 0.0, -1.0, 0.0, 0.0, -1.0, 0.0, 0.0, -1.0, 0.0, 0.0, -1.0, 0.0, 0.0, -1.0, 0.0, 0.0, -1.0, 0.0, 0.0, -1.0, 0.0, 0.0, -1.0, 0.0, 0.0, -1.0, 0.0, 0.0, -1.0, 0.0, 0.0, -1.0, 0.0, 0.0, -1.0, 0.0, 0.0, -1.0, 0.0, 0.0, -1.0, 0.0, 0.0, -1.0, 0.0, 0.0, -1.0, 0.0, 0.0, -1.0, 0.0, 0.0, -1.0, 0.0, 0.0, -1.0, 0.0, 0.0, -1.0, 0.0, 0.0, 1.0, 0.0, 0.0, 1.0, 0.0, 0.0, 1.0, 0.0, 0.0, 1.0, 0.0, 0.0, 1.0, 0.0, 0.0, 1.0, 0.0, 0.0, 1.0, 0.0, 0.0, 1.0, 0.0, 0.0, 1.0, -7.383e-09, 0.0, 1.0, -7.383e-09, 0.0, 1.0, -7.383e-09, 0.0, 1.0, -7.383e-09, 0.0, 1.0, -1.371e-08, 0.0, 1.0, -1.371e-08, 0.0, 1.0, -1.371e-08, 0.0, 1.0, -1.371e-08, 0.0, 1.0, 0.0, 0.0, 1.0, 0.0, 0.0, 1.0, 0.0, 0.0, 1.0, 0.0, 0.0, 1.0, 0.0, 0.0, 1.0, 0.0, 0.0, 1.0, 0.0, 0.0, 1.0, 0.0, 0.0, 1.0, 0.0, 0.0, 1.0, 0.0, 0.0, 1.0, 0.0, 0.0, 1.0, 0.0, 0.0, 1.0, 0.0, 0.0, 1.0, 0.0, 0.0, 1.0, 0.0, 0.0, 1.0, 0.0, 0.0, -1.0, -1.438e-09, 0.0, -1.0, -1.438e-09, 0.0, -1.0, -1.438e-09, 0.0, -1.0, -1.438e-09, 0.0, -1.0, 3.282e-09, 0.0, -1.0, 3.282e-09, 0.0, -1.0, 3.282e-09, 0.0, -1.0, 3.282e-09, 0.0, -1.0, -6.08e-09, 0.0, -1.0, -6.08e-09, 0.0, -1.0, -6.08e-09, 0.0, -1.0, -6.08e-09, 0.0, 0.0, 1.0, 0.0, 0.0, 1.0, 0.0, 0.0, 1.0, 0.0, 0.0, 1.0, 0.0, 1.0, 0.0, 0.0, 1.0, 0.0, 0.0, 1.0, 0.0, 0.0, 1.0, 0.0, 0.0, 0.0, -1.97e-07, 1.0, 0.0, -1.97e-07, 1.0, 0.0, -1.97e-07, 1.0, 0.0, -1.97e-07, 1.0, -1.0, -6.959e-09, 0.0, -1.0, -6.959e-09, 0.0, -1.0, -6.959e-09, 0.0, -1.0, -6.959e-09, 0.0, 1.0, 0.0, 0.0, 1.0, 0.0, 0.0, 1.0, 0.0, 0.0, 1.0, 0.0, 0.0, 1.0, 0.0, 0.0, 1.0, 0.0, 0.0, 1.0, 0.0, 0.0, 1.0, 0.0, 0.0, 1.0, -2.353e-07, 0.0, 1.0, -2.353e-07, 0.0, 1.0, -2.353e-07, 0.0, 1.0, -2.353e-07, 0.0, 0.0, -2.627e-07, 1.0, 0.0, -2.627e-07, 1.0, 0.0, -2.627e-07, 1.0, 0.0, -2.627e-07, 1.0, -1.0, 1.619e-08, 0.0, -1.0, 1.619e-08, 0.0, -1.0, 1.619e-08, 0.0, -1.0, 1.619e-08, 0.0, 0.0, 0.0, 1.0, 0.0, 0.0, 1.0, 0.0, 0.0, 1.0, 0.0, 0.0, 1.0, 2.188e-07, 2.626e-06, 1.0, 2.188e-07, 2.626e-06, 1.0, 2.188e-07, 2.626e-06, 1.0, 2.188e-07, 2.626e-06, 1.0, 5.231e-07, 2.092e-06, 1.0, 5.231e-07, 2.092e-06, 1.0, 5.231e-07, 2.092e-06, 1.0, 5.231e-07, 2.092e-06, 1.0, 3.179e-07, -3.179e-07, 1.0, 3.179e-07, -3.179e-07, 1.0, 3.179e-07, -3.179e-07, 1.0, 3.179e-07, -3.179e-07, 1.0, 1.0, 0.0, 2.98e-07, 1.0, 0.0, 2.98e-07, 1.0, 0.0, 2.98e-07, 1.0, 0.0, 2.98e-07, 1.0, 0.0, 2.98e-07, 1.0, 0.0, 2.98e-07, 1.0, 0.0, 2.98e-07, 1.0, 0.0, 2.98e-07, 0.0, 1.0, 2.997e-07, 0.0, 1.0, 2.997e-07, 0.0, 1.0, 2.997e-07, 0.0, 1.0, 2.997e-07, 1.0, 0.0, 2.98e-07, 1.0, 0.0, 2.98e-07, 1.0, 0.0, 2.98e-07, 1.0, 0.0, 2.98e-07, 1.0, 0.0, 2.98e-07, 1.0, 0.0, 2.98e-07, 1.0, 0.0, 2.98e-07, 1.0, 0.0, 2.98e-07, -1.0, 0.0, 0.0, -1.0, 0.0, 0.0, -1.0, 0.0, 0.0, -1.0, 0.0, 0.0, 1.0, 0.0, 2.98e-07, 1.0, 0.0, 2.98e-07, 1.0, 0.0, 2.98e-07, 1.0, 0.0, 2.98e-07, 1.0, 0.0, 2.98e-07, 1.0, 0.0, 2.98e-07, 1.0, 0.0, 2.98e-07, 1.0, 0.0, 2.98e-07, -1.0, 5.534e-08, 0.0, -1.0, 5.534e-08, 0.0, -1.0, 5.534e-08, 0.0, -1.0, 5.534e-08, 0.0, 0.0, -0.1259, 0.992, 0.0, -0.1259, 0.992, 0.0, -0.1259, 0.992, 0.0, -0.1259, 0.992, -1.0, 0.0, 0.0, -1.0, 0.0, 0.0, -1.0, 0.0, 0.0, -1.0, 0.0, 0.0, -1.0, 0.0, 0.0, -1.0, 0.0, 0.0, -1.0, 0.0, 0.0, -1.0, 0.0, 0.0, 1.0, 0.0, 2.98e-07, 1.0, 0.0, 2.98e-07, 1.0, 0.0, 2.98e-07, 1.0, 0.0, 2.98e-07, 0.0, -1.734e-07, 1.0, 0.0, -1.734e-07, 1.0, 0.0, -1.734e-07, 1.0, 0.0, -1.734e-07, 1.0, -1.0, -2.41e-08, 0.0, -1.0, -2.41e-08, 0.0, -1.0, -2.41e-08, 0.0, -1.0, -2.41e-08, 0.0, 0.0, -1.734e-07, 1.0, 0.0, -1.734e-07, 1.0, 0.0, -1.734e-07, 1.0, 0.0, -1.734e-07, 1.0, -1.0, -2.41e-08, 0.0, -1.0, -2.41e-08, 0.0, -1.0, -2.41e-08, 0.0, -1.0, -2.41e-08, 0.0, 0.0, -5.203e-07, 1.0, 0.0, -5.203e-07, 1.0, 0.0, -5.203e-07, 1.0, 0.0, -5.203e-07, 1.0, -0.3174, 0.004223, -0.9483, -0.3174, 0.004223, -0.9483, -0.3174, 0.004223, -0.9483, -0.3174, 0.004223, -0.9483, 0.118, 5.432e-07, -0.993, 0.118, 5.432e-07, -0.993, 0.118, 5.432e-07, -0.993, 0.118, 5.432e-07, -0.993, 0.9973, -0.07378, -0.002136, 0.9973, -0.07378, -0.002136, 0.9973, -0.07378, -0.002136, 0.9973, -0.07378, -0.002136, 0.0, 1.0, 0.0, 0.0, 1.0, 0.0, 0.0, 1.0, 0.0, 0.0, 1.0, 0.0, -0.3174, -0.001163, -0.9483, -0.3174, -0.001163, -0.9483, -0.3174, -0.001163, -0.9483, -0.3174, -0.001163, -0.9483, 0.0, 0.0, 1.0, 0.0, 0.0, 1.0, 0.0, 0.0, 1.0, 0.0, 0.0, 1.0, 1.0, -1.651e-08, 2.98e-07, 1.0, -1.651e-08, 2.98e-07, 1.0, -1.651e-08, 2.98e-07, 1.0, -1.651e-08, 2.98e-07, -0.1728, 0.0001505, -0.985, -0.1728, 0.0001505, -0.985, -0.1728, 0.0001505, -0.985, -0.1728, 0.0001505, -0.985, 0.2256, 6.043e-08, -0.9742, 0.2256, 6.043e-08, -0.9742, 0.2256, 6.043e-08, -0.9742, 0.2256, 6.043e-08, -0.9742, -0.1724, 0.0001505, -0.985, -0.1724, 0.0001505, -0.985, -0.1724, 0.0001505, -0.985, -0.1724, 0.0001505, -0.985, 0.118, 1.78e-07, -0.993, 0.118, 1.78e-07, -0.993, 0.118, 1.78e-07, -0.993, 0.118, 1.78e-07, -0.993, 0.118, 1.566e-07, -0.993, 0.118, 1.566e-07, -0.993, 0.118, 1.566e-07, -0.993, 0.118, 1.566e-07, -0.993, -0.1318, 0.009682, -0.9912, -0.1318, 0.009682, -0.9912, -0.1318, 0.009682, -0.9912, -0.1318, 0.009682, -0.9912, 0.2256, 1.023e-07, -0.9742, 0.2256, 1.023e-07, -0.9742, 0.2256, 1.023e-07, -0.9742, 0.2256, 1.023e-07, -0.9742, -0.2125, 0.009544, -0.9771, -0.2125, 0.009544, -0.9771, -0.2125, 0.009544, -0.9771, -0.2125, 0.009544, -0.9771, 0.118, 0.0, -0.993, 0.118, 0.0, -0.993, 0.118, 0.0, -0.993, 0.118, 0.0, -0.993, -0.1523, 0.01836, -0.9882, -0.1523, 0.01836, -0.9882, -0.1523, 0.01836, -0.9882, -0.1523, 0.01836, -0.9882, 0.2256, 0.0, -0.9742, 0.2256, 0.0, -0.9742, 0.2256, 0.0, -0.9742, 0.2256, 0.0, -0.9742, -0.1926, 0.01823, -0.9811, -0.1926, 0.01823, -0.9811, -0.1926, 0.01823, -0.9811, -0.1926, 0.01823, -0.9811, 0.0, 1.0, 0.0, 0.0, 1.0, 0.0, 0.0, 1.0, 0.0, 0.118, 1.658e-07, -0.993, 0.118, 1.658e-07, -0.993, 0.118, 1.658e-07, -0.993, 0.118, 1.658e-07, -0.993, -0.1625, 0.001753, -0.9867, -0.1625, 0.001753, -0.9867, -0.1625, 0.001753, -0.9867, -0.1625, 0.001753, -0.9867, 0.2256, 2.098e-07, -0.9742, 0.2256, 2.098e-07, -0.9742, 0.2256, 2.098e-07, -0.9742, 0.2256, 2.098e-07, -0.9742, -0.1827, 0.001747, -0.9832, -0.1827, 0.001747, -0.9832, -0.1827, 0.001747, -0.9832, -0.1827, 0.001747, -0.9832, 0.3138, 1.647e-07, -0.9495, 0.3138, 1.647e-07, -0.9495, 0.3138, 1.647e-07, -0.9495, 0.3138, 1.647e-07, -0.9495, 0.0, -1.0, 0.0, 0.0, -1.0, 0.0, 0.0, -1.0, 0.0, 0.0, -1.0, 0.0, -1.0, 0.0, 0.0, -1.0, 0.0, 0.0, -1.0, 0.0, 0.0, -1.0, 0.0, 0.0, -1.0, -1.351e-08, 0.0, -1.0, -1.351e-08, 0.0, -1.0, -1.351e-08, 0.0, -1.0, -1.351e-08, 0.0, -1.0, 0.0, 0.0, -1.0, 0.0, 0.0, -1.0, 0.0, 0.0, -1.0, 0.0, 0.0, 1.192e-07, -1.0, 0.0, 1.192e-07, -1.0, 0.0, 1.192e-07, -1.0, 0.0, 1.192e-07, -1.0, 0.0, 0.0, -1.0, 0.0, 0.0, -1.0, 0.0, 0.0, -1.0, 0.0, 0.0, -1.0, 0.0, 3.576e-07, -1.0, -1.424e-06, 3.576e-07, -1.0, -1.424e-06, 3.576e-07, -1.0, -1.424e-06, 3.576e-07, -1.0, -1.424e-06, 0.118, 1.519e-07, -0.993, 0.118, 1.519e-07, -0.993, 0.118, 1.519e-07, -0.993, 0.118, 1.519e-07, -0.993, -0.1701, 0.0004012, -0.9854, -0.1701, 0.0004012, -0.9854, -0.1701, 0.0004012, -0.9854, -0.1701, 0.0004012, -0.9854, 0.2256, 1.643e-07, -0.9742, 0.2256, 1.643e-07, -0.9742, 0.2256, 1.643e-07, -0.9742, 0.2256, 1.643e-07, -0.9742, -0.1751, 0.0004009, -0.9845, -0.1751, 0.0004009, -0.9845, -0.1751, 0.0004009, -0.9845, -0.1751, 0.0004009, -0.9845, -0.3211, -4.385e-07, -0.947, -0.3211, -4.385e-07, -0.947, -0.3211, -4.385e-07, -0.947, -0.3211, -4.385e-07, -0.947, 1.535e-07, 1.0, 2.021e-07, 1.535e-07, 1.0, 2.021e-07, 1.535e-07, 1.0, 2.021e-07, 1.535e-07, 1.0, 2.021e-07, 0.118, 0.0, -0.993, 0.118, 0.0, -0.993, 0.118, 0.0, -0.993, 0.118, 0.0, -0.993, -0.1713, 0.001291, -0.9852, -0.1713, 0.001291, -0.9852, -0.1713, 0.001291, -0.9852, -0.1713, 0.001291, -0.9852, 0.2256, 0.0, -0.9742, 0.2256, 0.0, -0.9742, 0.2256, 0.0, -0.9742, 0.2256, 0.0, -0.9742, -0.1738, 0.001291, -0.9848, -0.1738, 0.001291, -0.9848, -0.1738, 0.001291, -0.9848, -0.1738, 0.001291, -0.9848, 0.3211, -1.515e-07, 0.947, 0.3211, -1.515e-07, 0.947, 0.3211, -1.515e-07, 0.947, 0.3211, -1.515e-07, 0.947, 0.118, 1.766e-07, -0.993, 0.118, 1.766e-07, -0.993, 0.118, 1.766e-07, -0.993, 0.118, 1.766e-07, -0.993, -0.172, 4.156e-05, -0.9851, -0.172, 4.156e-05, -0.9851, -0.172, 4.156e-05, -0.9851, -0.172, 4.156e-05, -0.9851, 0.2256, 1.921e-07, -0.9742, 0.2256, 1.921e-07, -0.9742, 0.2256, 1.921e-07, -0.9742, 0.2256, 1.921e-07, -0.9742, -0.1732, 4.157e-05, -0.9849, -0.1732, 4.157e-05, -0.9849, -0.1732, 4.157e-05, -0.9849, -0.1732, 4.157e-05, -0.9849, -0.002225, 0.004427, -1.0, -0.002225, 0.004427, -1.0, -0.002225, 0.004427, -1.0, -0.002225, 0.004427, -1.0, -0.002225, -0.001219, -1.0, -0.002225, -0.001219, -1.0, -0.002225, -0.001219, -1.0, -0.002225, -0.001219, -1.0, -0.3211, 0.0, -0.947, -0.3211, 0.0, -0.947, -0.3211, 0.0, -0.947, -0.3211, 0.0, -0.947, -1.745e-10, -1.0, -0.002941, -1.745e-10, -1.0, -0.002941, -1.745e-10, -1.0, -0.002941, -1.745e-10, -1.0, -0.002941, -1.418e-09, -1.0, -0.009585, -1.418e-09, -1.0, -0.009585, -1.418e-09, -1.0, -0.009585, -1.418e-09, -1.0, -0.009585, 1.142e-05, -1.0, -0.002908, 1.099e-05, -1.0, -0.002909, 1.139e-05, -1.0, -0.002908, 1.101e-05, -1.0, -0.002909, 0.0, 1.0, 0.0, 0.0, 1.0, 0.0, 0.0, 1.0, 0.0, 0.0, 1.0, 0.0, 0.001128, 0.9999, 0.01369, 0.001128, 0.9999, 0.01369, 0.001128, 0.9999, 0.01369, 0.001128, 0.9999, 0.01369, 6.065e-14, 1.0, 5.088e-07, 6.065e-14, 1.0, 5.088e-07, 6.065e-14, 1.0, 5.088e-07, 6.065e-14, 1.0, 5.088e-07, 4.768e-07, -1.0, 0.0, 4.768e-07, -1.0, 0.0, 4.768e-07, -1.0, 0.0, 4.768e-07, -1.0, 0.0, -1.0, -1.351e-08, 0.0, -1.0, -1.351e-08, 0.0, -1.0, -1.351e-08, 0.0, -1.0, -1.351e-08, 0.0, 0.0, 1.0, 0.0, 0.0, 1.0, 0.0, 0.0, 1.0, 0.0, 0.0, 1.0, 0.0, -1.0, -1.474e-08, 0.0, -1.0, -1.474e-08, 0.0, -1.0, -1.474e-08, 0.0, -1.0, -1.474e-08, 0.0, -1.0, 0.0, 0.0, -1.0, 0.0, 0.0, -1.0, 0.0, 0.0, -1.0, 0.0, 0.0, 0.0, -1.0, 0.0, 0.0, -1.0, 0.0, 0.0, -1.0, 0.0, 0.0, -1.0, 0.0, 1.0, 3.238e-08, 0.0, 1.0, 3.238e-08, 0.0, 1.0, 3.238e-08, 0.0, 1.0, 3.238e-08, 0.0, 1.0, -5.277e-08, -1.451e-07, 0.8356, 0.2987, -0.4611, 1.0, -5.277e-08, -1.451e-07, 1.0, -5.277e-08, -1.451e-07, 2.384e-07, -1.0, 6.847e-05, 2.384e-07, -1.0, 6.847e-05, 2.384e-07, -1.0, 6.847e-05, 2.384e-07, -1.0, 6.847e-05, -1.0, -2.402e-08, 0.0, -1.0, -2.402e-08, 0.0, -1.0, -2.402e-08, 0.0, -1.0, -2.402e-08, 0.0, -1.0, 0.0, 0.0, -1.0, 0.0, 0.0, -1.0, 0.0, 0.0, -1.0, 0.0, 0.0, -1.0, -2.201e-08, 0.0, -1.0, -2.201e-08, 0.0, -1.0, -2.201e-08, 0.0, -1.0, -2.201e-08, 0.0, -9.747e-06, -1.0, 3.163e-05, -9.747e-06, -1.0, 3.163e-05, -9.747e-06, -1.0, 3.163e-05, -9.747e-06, -1.0, 3.163e-05, -0.002814, 1.0, 0.009585, -0.002814, 1.0, 0.009585, -0.002814, 1.0, 0.009585, -0.002814, 1.0, 0.009585, -1.0, 0.0, 0.0, -1.0, 0.0, 0.0, -1.0, 0.0, 0.0, -1.0, 0.0, 0.0, -0.005627, 1.0, 0.0, -0.005627, 1.0, 0.0, -0.005627, 1.0, 0.0, -0.005627, 1.0, 0.0, -1.0, -5.481e-09, 0.0, -1.0, -5.481e-09, 0.0, -1.0, -5.481e-09, 0.0, -1.0, -5.481e-09, 0.0, -1.0, -5.023e-09, 0.0, -1.0, -5.023e-09, 0.0, -1.0, -5.023e-09, 0.0, -1.0, -5.023e-09, 0.0, -1.949e-05, -1.0, 0.0, -1.949e-05, -1.0, 0.0, -1.949e-05, -1.0, 0.0, -1.949e-05, -1.0, 0.0, -0.4753, 4.766e-05, 0.8798, 0.4753, 1.145e-07, -0.8798, 0.4753, 1.145e-07, -0.8798, -0.4753, -1.15e-07, 0.8798, 0.3211, 1.129e-07, -0.947, 0.3211, 1.129e-07, -0.947, 0.3211, 1.129e-07, -0.947, 0.3211, 1.129e-07, -0.947, -1.535e-07, 1.0, 2.021e-07, -1.535e-07, 1.0, 2.021e-07, -1.535e-07, 1.0, 2.021e-07, -1.535e-07, 1.0, 2.021e-07, 0.0, 1.0, 1.869e-07, 0.0, 1.0, 1.869e-07, 0.0, 1.0, 1.869e-07, 0.0, 1.0, 1.869e-07, 0.0, 1.0, 1.869e-07, 0.0, 1.0, 1.869e-07, 0.0, 1.0, 1.869e-07, 0.3211, 1.866e-07, -0.947, 0.3211, 1.866e-07, -0.947, 0.3211, 1.866e-07, -0.947, 0.3211, 1.866e-07, -0.947, 0.3211, 0.0, -0.947, 0.3211, 0.0, -0.947, 0.3211, 0.0, -0.947, 0.3211, 0.0, -0.947, 0.3211, 1.505e-07, -0.947, 0.3211, 1.505e-07, -0.947, 0.3211, 1.505e-07, -0.947, 0.3211, 1.505e-07, -0.947, 0.3211, 8.444e-07, -0.947, 0.3211, 8.444e-07, -0.947, 0.3211, 8.444e-07, -0.947, 0.3211, 8.444e-07, -0.947, 0.3211, 1.643e-07, -0.947, 0.3211, 1.643e-07, -0.947, 0.3211, 1.643e-07, -0.947, 0.3211, 1.643e-07, -0.947, 0.3211, 0.0, -0.947, 0.3211, 0.0, -0.947, 0.3211, 0.0, -0.947, 0.3211, 0.0, -0.947, 0.3211, 1.129e-07, -0.947, 0.3211, 1.129e-07, -0.947, 0.3211, 1.129e-07, -0.947, 0.3211, 1.129e-07, -0.947, 0.0, -1.0, -1.241e-07, 0.0, -1.0, -1.241e-07, 0.0, -1.0, -1.241e-07, 0.0, -1.0, -1.241e-07, 2.353e-07, -1.0, 0.0, 2.353e-07, -1.0, 0.0, 2.353e-07, -1.0, 0.0, -0.3211, 0.0, -0.947, -0.3211, 0.0, -0.947, -0.3211, 0.0, -0.947, -0.3211, 0.0, -0.947, -0.3211, 1.686e-07, -0.947, -0.3211, 1.686e-07, -0.947, -0.3211, 1.686e-07, -0.947, -0.3211, 1.686e-07, -0.947, 0.0, -1.0, 0.0, 0.0, -1.0, 0.0, 0.0, -1.0, 0.0, 0.0, -1.0, 0.0, 0.0, -1.0, 0.0, 0.0, -1.0, 0.0, 0.0, -1.0, 0.0])] * 3)])
me_plane_005 = bpy.data.meshes.new('Plane.005')
me_plane_005.from_pydata([(-12.73, -12.48, 0.0), (12.73, -12.48, 0.0), (-12.73, 12.48, 0.0), (12.73, 12.48, 0.0)], [], [(0, 2, 3, 1)])
me_plane_005.polygons.foreach_set('use_smooth', [True] * 1)
_uv = me_plane_005.uv_layers.new(name='UVMap')
_uv.uv.foreach_set('vector', [0.0, 0.0, 0.0, 1.0, 1.0, 1.0, 1.0, 0.0])
me_plane_005.use_remesh_fix_poles = True
me_plane_005.use_remesh_preserve_attributes = False
me_plane_005.update()
me_plane_005.normals_split_custom_set([tuple(v) for v in zip(*[iter([0.0, 0.0, -1.0, 0.0, 0.0, -1.0, 0.0, 0.0, -1.0, 0.0, 0.0, -1.0])] * 3)])

# ---- objects
ob_plane = bpy.data.objects.new('Plane', me_plane_002)
ob_plane_001 = bpy.data.objects.new('Plane.001', me_plane_005)

# ---- transforms, parenting, visibility, modifiers, constraints
ob_plane.location = (-0.4682, -1.802, 15.46)
ob_plane.rotation_euler = (-1.629e-07, 0.0, 0.0)
ob_plane.color = (0.8, 0.8, 0.8, 1.0)
ob_plane_001.location = (3.549, 1.073, 18.57)
ob_plane_001.rotation_euler = (-1.629e-07, 0.0, 0.0)
ob_plane_001.color = (0.8, 0.8, 0.8, 1.0)

# ---- collection membership
col_collection.objects.link(ob_plane)
col_collection.objects.link(ob_plane_001)

# ---- scene / render settings (as saved in the file)
scene.frame_start = 1; scene.frame_end = 250; scene.frame_set(1)
scene.render.engine = 'BLENDER_EEVEE_NEXT'
scene.cycles.sampling_pattern = 'TABULATED_SOBOL'
scene.cycles.use_light_tree = False
scene.view_settings.view_transform = 'Filmic'
bpy.context.view_layer.update()

# ---- added for rendering (the .blend has no active camera and no usable light): camera, sun
cam_auto = bpy.data.cameras.new('AutoCamera')
cam_auto.lens = 50.0
cam_auto.sensor_width = 36.0
cam_auto.clip_end = 1000.0
ob_auto_camera = bpy.data.objects.new('AutoCamera', cam_auto)
scene.collection.objects.link(ob_auto_camera)
ob_auto_camera.location = (38.2494, -40.5615, 40.6292)
ob_auto_camera.rotation_euler = (1.09748, -7.21219e-08, 0.694738)
scene.camera = ob_auto_camera
light_auto_sun = bpy.data.lights.new('AutoSun', 'SUN')
light_auto_sun.energy = 3.0
light_auto_sun.angle = 0.0523599
ob_auto_sun = bpy.data.objects.new('AutoSun', light_auto_sun)
scene.collection.objects.link(ob_auto_sun)
ob_auto_sun.rotation_euler = (0.872665, 0.174533, 0.523599)
bpy.context.view_layer.update()
